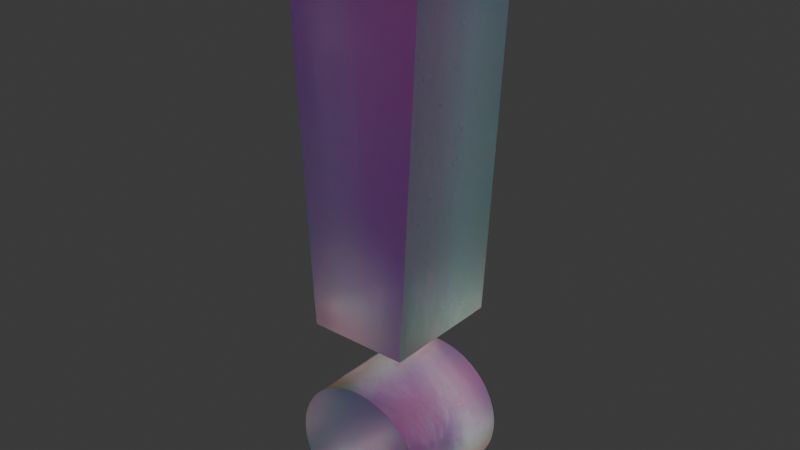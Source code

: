 # Source: signo.blend  (saved by Blender 5.0.119; exported with 4.5.12 LTS)
import bpy
from mathutils import Matrix  # noqa: F401  (used for matrix-valued properties, if any)

bpy.ops.wm.read_factory_settings(use_empty=True)
scene = bpy.context.scene
scene.name = 'Scene'

# ---- materials (node trees are filled in below, after node groups)
mat_holographic_scratches_frosted_glass = bpy.data.materials.new('Holographic Scratches Frosted Glass')
mat_holographic_scratches_frosted_glass.use_backface_culling_lightprobe_volume = False

# ---- material node trees
mat_holographic_scratches_frosted_glass.use_nodes = True; mat_holographic_scratches_frosted_glass.node_tree.nodes.clear()
_N = mat_holographic_scratches_frosted_glass.node_tree.nodes; _L = mat_holographic_scratches_frosted_glass.node_tree.links
n0 = _N.new('ShaderNodeOutputMaterial'); n0.name = 'Material Output'; n0.location = (669, 41)
n1 = _N.new('ShaderNodeBsdfGlass'); n1.name = 'Glass BSDF'; n1.location = (85, 55)
n1.inputs[1].default_value = 0.3
n1.inputs[2].default_value = 2.0
n2 = _N.new('ShaderNodeValToRGB'); n2.name = 'Color Ramp'; n2.location = (-548, 77)
while len(n2.color_ramp.elements) > 1: n2.color_ramp.elements.remove(n2.color_ramp.elements[-1])
n2.color_ramp.elements[0].position = 0.4045; n2.color_ramp.elements[0].color = (0.8184, 0.8184, 0.8184, 1.0)
_e = n2.color_ramp.elements.new(0.7636); _e.color = (0.7893, 0.4724, 0.4674, 1.0)
n3 = _N.new('ShaderNodeSeparateXYZ'); n3.name = 'Separate XYZ'; n3.location = (-712, 37)
n4 = _N.new('ShaderNodeMapping'); n4.name = 'Mapping'; n4.location = (-881, 70)
n5 = _N.new('ShaderNodeTexCoord'); n5.name = 'Texture Coordinate'; n5.location = (-1092, 98)
n6 = _N.new('ShaderNodeBump'); n6.name = 'Bump'; n6.location = (-204, -163)
n6.inputs[0].default_value = 0.04
n6.inputs[1].default_value = 1.0
n7 = _N.new('ShaderNodeBump'); n7.name = 'Bump.001'; n7.location = (-479, -152)
n7.inputs[0].default_value = 0.2
n7.inputs[1].default_value = 1.0
n8 = _N.new('ShaderNodeTexNoise'); n8.name = 'Noise Texture'; n8.location = (-481, -373)
n8.inputs[2].default_value = 1.0
n8.inputs[3].default_value = 4.0
n9 = _N.new('ShaderNodeTexCoord'); n9.name = 'Texture Coordinate.001'; n9.location = (-686, -408)
n10 = _N.new('ShaderNodeMix'); n10.name = 'Mix'; n10.location = (-915, -370)
n10.data_type = 'RGBA'
n10.blend_type = 'DARKEN'
n10.inputs[0].default_value = 0.05833
n11 = _N.new('ShaderNodeTexCoord'); n11.name = 'Texture Coordinate.002'; n11.location = (-2597, -277)
n12 = _N.new('ShaderNodeValToRGB'); n12.name = 'Color Ramp.003'; n12.location = (267, -279)
while len(n12.color_ramp.elements) > 1: n12.color_ramp.elements.remove(n12.color_ramp.elements[-1])
n12.color_ramp.elements[0].position = 0.3545; n12.color_ramp.elements[0].color = (0.0, 0.0, 0.0, 1.0)
_e = n12.color_ramp.elements.new(0.3955); _e.color = (1.0, 1.0, 1.0, 1.0)
n13 = _N.new('ShaderNodeTexVoronoi'); n13.name = 'Voronoi Texture.002'; n13.location = (30, -50)
n13.feature = 'DISTANCE_TO_EDGE'
n13.inputs[2].default_value = 2.0
n14 = _N.new('ShaderNodeTexVoronoi'); n14.name = 'Voronoi Texture.003'; n14.location = (32, -319)
n15 = _N.new('ShaderNodeTexNoise'); n15.name = 'Noise Texture.001'; n15.location = (232, -36)
n15.inputs[2].default_value = 4.0
n16 = _N.new('NodeFrame'); n16.name = 'Frame'; n16.location = (-2110, -146)
n16.label = '2'
n16.width = 537
n17 = _N.new('ShaderNodeMapping'); n17.name = 'Mapping.001'; n17.location = (30, -67)
n17.inputs[3].default_value = (1.0, 1.0, 30.0)
n18 = _N.new('ShaderNodeValToRGB'); n18.name = 'Color Ramp.004'; n18.location = (454, -61)
while len(n18.color_ramp.elements) > 1: n18.color_ramp.elements.remove(n18.color_ramp.elements[-1])
n18.color_ramp.elements[0].position = 0.6591; n18.color_ramp.elements[0].color = (1.0, 1.0, 1.0, 1.0)
_e = n18.color_ramp.elements.new(0.6818); _e.color = (0.0, 0.0, 0.0, 1.0)
n19 = _N.new('ShaderNodeMix'); n19.name = 'Mix.002'; n19.location = (-1142, -701)
n19.data_type = 'RGBA'
n19.blend_type = 'DARKEN'
n19.inputs[0].default_value = 1.0
n20 = _N.new('NodeFrame'); n20.name = 'Frame.002'; n20.location = (-2092, -877)
n20.label = '3'
n20.width = 724
n21 = _N.new('ShaderNodeTexNoise'); n21.name = 'Noise Texture.002'; n21.location = (232, -36)
n21.inputs[2].default_value = 3.0
n22 = _N.new('ShaderNodeMapping'); n22.name = 'Mapping.002'; n22.location = (30, -68)
n22.inputs[3].default_value = (30.0, 1.0, 1.0)
n23 = _N.new('ShaderNodeValToRGB'); n23.name = 'Color Ramp.005'; n23.location = (439, -56)
while len(n23.color_ramp.elements) > 1: n23.color_ramp.elements.remove(n23.color_ramp.elements[-1])
n23.color_ramp.elements[0].position = 0.6591; n23.color_ramp.elements[0].color = (1.0, 1.0, 1.0, 1.0)
_e = n23.color_ramp.elements.new(0.7273); _e.color = (0.0, 0.0, 0.0, 1.0)
n24 = _N.new('NodeFrame'); n24.name = 'Frame.003'; n24.location = (-2086, -1353)
n24.label = '4'
n24.width = 709
n25 = _N.new('ShaderNodeValToRGB'); n25.name = 'Color Ramp.006'; n25.location = (241, -36)
while len(n25.color_ramp.elements) > 1: n25.color_ramp.elements.remove(n25.color_ramp.elements[-1])
n25.color_ramp.elements[0].position = 0.0; n25.color_ramp.elements[0].color = (0.0, 0.0, 0.0, 1.0)
_e = n25.color_ramp.elements.new(0.7773); _e.color = (1.0, 1.0, 1.0, 1.0)
n26 = _N.new('ShaderNodeMath'); n26.name = 'Math.002'; n26.location = (285, -55)
n26.use_clamp = True
n27 = _N.new('ShaderNodeMath'); n27.name = 'Math.003'; n27.location = (30, -36)
n27.operation = 'GREATER_THAN'
n27.inputs[1].default_value = 0.01
n28 = _N.new('NodeFrame'); n28.name = 'Frame.001'; n28.location = (-1542, -162)
n28.label = '2'
n28.width = 455
n29 = _N.new('ShaderNodeBsdfGlass'); n29.name = 'Glass BSDF.001'; n29.location = (-860, 895)
n29.inputs[0].default_value = (1.0, 0.0, 0.001403, 1.0)
n30 = _N.new('ShaderNodeAddShader'); n30.name = 'Add Shader'; n30.location = (-447, 737)
n31 = _N.new('ShaderNodeAddShader'); n31.name = 'Add Shader.001'; n31.location = (-627, 617)
n32 = _N.new('ShaderNodeBsdfGlass'); n32.name = 'Glass BSDF.002'; n32.location = (-862, 721)
n32.inputs[0].default_value = (0.001975, 0.0, 1.0, 1.0)
n32.inputs[2].default_value = 1.45
n33 = _N.new('ShaderNodeBsdfGlass'); n33.name = 'Glass BSDF.003'; n33.location = (-860, 549)
n33.inputs[0].default_value = (0.0, 1.0, 0.0, 1.0)
n33.inputs[2].default_value = 1.4
n34 = _N.new('ShaderNodeValue'); n34.name = 'Value'; n34.location = (-1190, 639)
n34.outputs[0].default_value = 0.2
n35 = _N.new('ShaderNodeBsdfPrincipled'); n35.name = 'Principled BSDF'; n35.location = (-627, 503)
n35.inputs[1].default_value = 0.5864
n35.inputs[2].default_value = 0.45
n36 = _N.new('ShaderNodeLayerWeight'); n36.name = 'Layer Weight'; n36.location = (-1204, 388)
n37 = _N.new('ShaderNodeValToRGB'); n37.name = 'Color Ramp.001'; n37.location = (-979, 324)
n37.color_ramp.hue_interpolation = 'FAR'
n37.color_ramp.color_mode = 'HSL'
while len(n37.color_ramp.elements) > 1: n37.color_ramp.elements.remove(n37.color_ramp.elements[-1])
n37.color_ramp.elements[0].position = 0.0; n37.color_ramp.elements[0].color = (1.0, 0.0, 0.006648, 1.0)
_e = n37.color_ramp.elements.new(1.0); _e.color = (1.0, 0.0, 0.003341, 1.0)
n38 = _N.new('ShaderNodeAddShader'); n38.name = 'Add Shader.002'; n38.location = (-105, 296)
n39 = _N.new('ShaderNodeMixShader'); n39.name = 'Mix Shader'; n39.location = (367, 91)
n39.inputs[0].default_value = 0.225
n12.parent = n16
n13.parent = n16
n14.parent = n16
n15.parent = n20
n17.parent = n20
n18.parent = n20
n21.parent = n24
n22.parent = n24
n23.parent = n24
n25.parent = n16
n26.parent = n28
n27.parent = n28
_L.new(n2.outputs[0], n1.inputs[0])
_L.new(n3.outputs[2], n2.inputs[0])
_L.new(n4.outputs[0], n3.inputs[0])
_L.new(n5.outputs[0], n4.inputs[0])
_L.new(n7.outputs[0], n6.inputs[4])
_L.new(n8.outputs[0], n6.inputs[3])
_L.new(n9.outputs[3], n8.inputs[0])
_L.new(n14.outputs[0], n12.inputs[0])
_L.new(n11.outputs[3], n13.inputs[0])
_L.new(n11.outputs[3], n14.inputs[0])
_L.new(n17.outputs[0], n15.inputs[0])
_L.new(n11.outputs[3], n17.inputs[0])
_L.new(n15.outputs[0], n18.inputs[0])
_L.new(n18.outputs[0], n19.inputs[6])
_L.new(n22.outputs[0], n21.inputs[0])
_L.new(n11.outputs[3], n22.inputs[0])
_L.new(n21.outputs[0], n23.inputs[0])
_L.new(n23.outputs[0], n19.inputs[7])
_L.new(n13.outputs[0], n25.inputs[0])
_L.new(n27.outputs[0], n26.inputs[0])
_L.new(n25.outputs[0], n27.inputs[0])
_L.new(n12.outputs[0], n26.inputs[1])
_L.new(n26.outputs[0], n10.inputs[7])
_L.new(n19.outputs[2], n10.inputs[6])
_L.new(n10.outputs[2], n7.inputs[3])
_L.new(n6.outputs[0], n1.inputs[3])
_L.new(n33.outputs[0], n31.inputs[1])
_L.new(n32.outputs[0], n31.inputs[0])
_L.new(n29.outputs[0], n30.inputs[0])
_L.new(n31.outputs[0], n30.inputs[1])
_L.new(n34.outputs[0], n29.inputs[1])
_L.new(n34.outputs[0], n32.inputs[1])
_L.new(n34.outputs[0], n33.inputs[1])
_L.new(n37.outputs[0], n35.inputs[0])
_L.new(n35.outputs[0], n38.inputs[0])
_L.new(n30.outputs[0], n38.inputs[1])
_L.new(n36.outputs[1], n37.inputs[0])
_L.new(n1.outputs[0], n39.inputs[1])
_L.new(n39.outputs[0], n0.inputs[0])
_L.new(n38.outputs[0], n39.inputs[2])
n0.is_active_output = True

# ---- world
world_world = bpy.data.worlds.new('World'); scene.world = world_world
world_world.use_nodes = True; world_world.node_tree.nodes.clear()
_N = world_world.node_tree.nodes; _L = world_world.node_tree.links
n0 = _N.new('ShaderNodeOutputWorld'); n0.name = 'World Output'; n0.location = (200, 100)
n1 = _N.new('ShaderNodeBackground'); n1.name = 'Background'; n1.location = (-200, 100)
n1.inputs[0].default_value = (0.05088, 0.05088, 0.05088, 1.0)
_L.new(n1.outputs[0], n0.inputs[0])
n0.is_active_output = True
world_world.color = (0.05088, 0.05088, 0.05088)
world_world.sun_shadow_jitter_overblur = 0.0

# ---- meshes
me_cylinder = bpy.data.meshes.new('Cylinder')
me_cylinder.from_pydata([(-1.907e-06, 1.0, -1.0), (-1.907e-06, 1.0, 1.0), (0.03141, 0.9995, -1.0), (0.03141, 0.9995, 1.0), (0.06279, 0.998, -1.0), (0.06279, 0.998, 1.0), (0.09411, 0.9956, -1.0), (0.09411, 0.9956, 1.0), (0.1253, 0.9921, -1.0), (0.1253, 0.9921, 1.0), (0.1564, 0.9877, -1.0), (0.1564, 0.9877, 1.0), (0.1874, 0.9823, -1.0), (0.1874, 0.9823, 1.0), (0.2181, 0.9759, -1.0), (0.2181, 0.9759, 1.0), (0.2487, 0.9686, -1.0), (0.2487, 0.9686, 1.0), (0.279, 0.9603, -1.0), (0.279, 0.9603, 1.0), (0.309, 0.9511, -1.0), (0.309, 0.9511, 1.0), (0.3387, 0.9409, -1.0), (0.3387, 0.9409, 1.0), (0.3681, 0.9298, -1.0), (0.3681, 0.9298, 1.0), (0.3971, 0.9178, -1.0), (0.3971, 0.9178, 1.0), (0.4258, 0.9048, -1.0), (0.4258, 0.9048, 1.0), (0.454, 0.891, -1.0), (0.454, 0.891, 1.0), (0.4818, 0.8763, -1.0), (0.4818, 0.8763, 1.0), (0.509, 0.8607, -1.0), (0.509, 0.8607, 1.0), (0.5358, 0.8443, -1.0), (0.5358, 0.8443, 1.0), (0.5621, 0.8271, -1.0), (0.5621, 0.8271, 1.0), (0.5878, 0.809, -1.0), (0.5878, 0.809, 1.0), (0.6129, 0.7902, -1.0), (0.6129, 0.7902, 1.0), (0.6374, 0.7705, -1.0), (0.6374, 0.7705, 1.0), (0.6613, 0.7501, -1.0), (0.6613, 0.7501, 1.0), (0.6845, 0.729, -1.0), (0.6845, 0.729, 1.0), (0.7071, 0.7071, -1.0), (0.7071, 0.7071, 1.0), (0.729, 0.6845, -1.0), (0.729, 0.6845, 1.0), (0.7501, 0.6613, -1.0), (0.7501, 0.6613, 1.0), (0.7705, 0.6374, -1.0), (0.7705, 0.6374, 1.0), (0.7902, 0.6129, -1.0), (0.7902, 0.6129, 1.0), (0.809, 0.5878, -1.0), (0.809, 0.5878, 1.0), (0.8271, 0.5621, -1.0), (0.8271, 0.5621, 1.0), (0.8443, 0.5358, -1.0), (0.8443, 0.5358, 1.0), (0.8607, 0.509, -1.0), (0.8607, 0.509, 1.0), (0.8763, 0.4818, -1.0), (0.8763, 0.4818, 1.0), (0.891, 0.454, -1.0), (0.891, 0.454, 1.0), (0.9048, 0.4258, -1.0), (0.9048, 0.4258, 1.0), (0.9178, 0.3971, -1.0), (0.9178, 0.3971, 1.0), (0.9298, 0.3681, -1.0), (0.9298, 0.3681, 1.0), (0.9409, 0.3387, -1.0), (0.9409, 0.3387, 1.0), (0.9511, 0.309, -1.0), (0.9511, 0.309, 1.0), (0.9603, 0.279, -1.0), (0.9603, 0.279, 1.0), (0.9686, 0.2487, -1.0), (0.9686, 0.2487, 1.0), (0.9759, 0.2181, -1.0), (0.9759, 0.2181, 1.0), (0.9823, 0.1874, -1.0), (0.9823, 0.1874, 1.0), (0.9877, 0.1564, -1.0), (0.9877, 0.1564, 1.0), (0.9921, 0.1253, -1.0), (0.9921, 0.1253, 1.0), (0.9956, 0.09411, -1.0), (0.9956, 0.09411, 1.0), (0.998, 0.06279, -1.0), (0.998, 0.06279, 1.0), (0.9995, 0.03141, -1.0), (0.9995, 0.03141, 1.0), (1.0, 7.153e-07, -1.0), (1.0, 7.153e-07, 1.0), (0.9995, -0.03141, -1.0), (0.9995, -0.03141, 1.0), (0.998, -0.06279, -1.0), (0.998, -0.06279, 1.0), (0.9956, -0.09411, -1.0), (0.9956, -0.09411, 1.0), (0.9921, -0.1253, -1.0), (0.9921, -0.1253, 1.0), (0.9877, -0.1564, -1.0), (0.9877, -0.1564, 1.0), (0.9823, -0.1874, -1.0), (0.9823, -0.1874, 1.0), (0.9759, -0.2181, -1.0), (0.9759, -0.2181, 1.0), (0.9686, -0.2487, -1.0), (0.9686, -0.2487, 1.0), (0.9603, -0.279, -1.0), (0.9603, -0.279, 1.0), (0.9511, -0.309, -1.0), (0.9511, -0.309, 1.0), (0.9409, -0.3387, -1.0), (0.9409, -0.3387, 1.0), (0.9298, -0.3681, -1.0), (0.9298, -0.3681, 1.0), (0.9178, -0.3971, -1.0), (0.9178, -0.3971, 1.0), (0.9048, -0.4258, -1.0), (0.9048, -0.4258, 1.0), (0.891, -0.454, -1.0), (0.891, -0.454, 1.0), (0.8763, -0.4818, -1.0), (0.8763, -0.4818, 1.0), (0.8607, -0.509, -1.0), (0.8607, -0.509, 1.0), (0.8443, -0.5358, -1.0), (0.8443, -0.5358, 1.0), (0.8271, -0.5621, -1.0), (0.8271, -0.5621, 1.0), (0.809, -0.5878, -1.0), (0.809, -0.5878, 1.0), (0.7902, -0.6129, -1.0), (0.7902, -0.6129, 1.0), (0.7705, -0.6374, -1.0), (0.7705, -0.6374, 1.0), (0.7501, -0.6613, -1.0), (0.7501, -0.6613, 1.0), (0.729, -0.6845, -1.0), (0.729, -0.6845, 1.0), (0.7071, -0.7071, -1.0), (0.7071, -0.7071, 1.0), (0.6845, -0.729, -1.0), (0.6845, -0.729, 1.0), (0.6613, -0.7501, -1.0), (0.6613, -0.7501, 1.0), (0.6374, -0.7705, -1.0), (0.6374, -0.7705, 1.0), (0.6129, -0.7902, -1.0), (0.6129, -0.7902, 1.0), (0.5878, -0.809, -1.0), (0.5878, -0.809, 1.0), (0.5621, -0.8271, -1.0), (0.5621, -0.8271, 1.0), (0.5358, -0.8443, -1.0), (0.5358, -0.8443, 1.0), (0.509, -0.8607, -1.0), (0.509, -0.8607, 1.0), (0.4818, -0.8763, -1.0), (0.4818, -0.8763, 1.0), (0.454, -0.891, -1.0), (0.454, -0.891, 1.0), (0.4258, -0.9048, -1.0), (0.4258, -0.9048, 1.0), (0.3971, -0.9178, -1.0), (0.3971, -0.9178, 1.0), (0.3681, -0.9298, -1.0), (0.3681, -0.9298, 1.0), (0.3387, -0.9409, -1.0), (0.3387, -0.9409, 1.0), (0.309, -0.9511, -1.0), (0.309, -0.9511, 1.0), (0.279, -0.9603, -1.0), (0.279, -0.9603, 1.0), (0.2487, -0.9686, -1.0), (0.2487, -0.9686, 1.0), (0.2181, -0.9759, -1.0), (0.2181, -0.9759, 1.0), (0.1874, -0.9823, -1.0), (0.1874, -0.9823, 1.0), (0.1564, -0.9877, -1.0), (0.1564, -0.9877, 1.0), (0.1253, -0.9921, -1.0), (0.1253, -0.9921, 1.0), (0.09411, -0.9956, -1.0), (0.09411, -0.9956, 1.0), (0.06279, -0.998, -1.0), (0.06279, -0.998, 1.0), (0.03141, -0.9995, -1.0), (0.03141, -0.9995, 1.0), (-1.907e-06, -1.0, -1.0), (-1.907e-06, -1.0, 1.0), (-0.03141, -0.9995, -1.0), (-0.03141, -0.9995, 1.0), (-0.06279, -0.998, -1.0), (-0.06279, -0.998, 1.0), (-0.09411, -0.9956, -1.0), (-0.09411, -0.9956, 1.0), (-0.1253, -0.9921, -1.0), (-0.1253, -0.9921, 1.0), (-0.1564, -0.9877, -1.0), (-0.1564, -0.9877, 1.0), (-0.1874, -0.9823, -1.0), (-0.1874, -0.9823, 1.0), (-0.2181, -0.9759, -1.0), (-0.2181, -0.9759, 1.0), (-0.2487, -0.9686, -1.0), (-0.2487, -0.9686, 1.0), (-0.279, -0.9603, -1.0), (-0.279, -0.9603, 1.0), (-0.309, -0.9511, -1.0), (-0.309, -0.9511, 1.0), (-0.3387, -0.9409, -1.0), (-0.3387, -0.9409, 1.0), (-0.3681, -0.9298, -1.0), (-0.3681, -0.9298, 1.0), (-0.3971, -0.9178, -1.0), (-0.3971, -0.9178, 1.0), (-0.4258, -0.9048, -1.0), (-0.4258, -0.9048, 1.0), (-0.454, -0.891, -1.0), (-0.454, -0.891, 1.0), (-0.4818, -0.8763, -1.0), (-0.4818, -0.8763, 1.0), (-0.509, -0.8607, -1.0), (-0.509, -0.8607, 1.0), (-0.5358, -0.8443, -1.0), (-0.5358, -0.8443, 1.0), (-0.5621, -0.8271, -1.0), (-0.5621, -0.8271, 1.0), (-0.5878, -0.809, -1.0), (-0.5878, -0.809, 1.0), (-0.6129, -0.7902, -1.0), (-0.6129, -0.7902, 1.0), (-0.6374, -0.7705, -1.0), (-0.6374, -0.7705, 1.0), (-0.6613, -0.7501, -1.0), (-0.6613, -0.7501, 1.0), (-0.6845, -0.729, -1.0), (-0.6845, -0.729, 1.0), (-0.7071, -0.7071, -1.0), (-0.7071, -0.7071, 1.0), (-0.729, -0.6845, -1.0), (-0.729, -0.6845, 1.0), (-0.7501, -0.6613, -1.0), (-0.7501, -0.6613, 1.0), (-0.7705, -0.6374, -1.0), (-0.7705, -0.6374, 1.0), (-0.7902, -0.6129, -1.0), (-0.7902, -0.6129, 1.0), (-0.809, -0.5878, -1.0), (-0.809, -0.5878, 1.0), (-0.8271, -0.5621, -1.0), (-0.8271, -0.5621, 1.0), (-0.8443, -0.5358, -1.0), (-0.8443, -0.5358, 1.0), (-0.8607, -0.509, -1.0), (-0.8607, -0.509, 1.0), (-0.8763, -0.4818, -1.0), (-0.8763, -0.4818, 1.0), (-0.891, -0.454, -1.0), (-0.891, -0.454, 1.0), (-0.9048, -0.4258, -1.0), (-0.9048, -0.4258, 1.0), (-0.9178, -0.3971, -1.0), (-0.9178, -0.3971, 1.0), (-0.9298, -0.3681, -1.0), (-0.9298, -0.3681, 1.0), (-0.9409, -0.3387, -1.0), (-0.9409, -0.3387, 1.0), (-0.9511, -0.309, -1.0), (-0.9511, -0.309, 1.0), (-0.9603, -0.279, -1.0), (-0.9603, -0.279, 1.0), (-0.9686, -0.2487, -1.0), (-0.9686, -0.2487, 1.0), (-0.9759, -0.2181, -1.0), (-0.9759, -0.2181, 1.0), (-0.9823, -0.1874, -1.0), (-0.9823, -0.1874, 1.0), (-0.9877, -0.1564, -1.0), (-0.9877, -0.1564, 1.0), (-0.9921, -0.1253, -1.0), (-0.9921, -0.1253, 1.0), (-0.9956, -0.09411, -1.0), (-0.9956, -0.09411, 1.0), (-0.998, -0.06279, -1.0), (-0.998, -0.06279, 1.0), (-0.9995, -0.03141, -1.0), (-0.9995, -0.03141, 1.0), (-1.0, 7.153e-07, -1.0), (-1.0, 7.153e-07, 1.0), (-0.9995, 0.03141, -1.0), (-0.9995, 0.03141, 1.0), (-0.998, 0.06279, -1.0), (-0.998, 0.06279, 1.0), (-0.9956, 0.09411, -1.0), (-0.9956, 0.09411, 1.0), (-0.9921, 0.1253, -1.0), (-0.9921, 0.1253, 1.0), (-0.9877, 0.1564, -1.0), (-0.9877, 0.1564, 1.0), (-0.9823, 0.1874, -1.0), (-0.9823, 0.1874, 1.0), (-0.9759, 0.2181, -1.0), (-0.9759, 0.2181, 1.0), (-0.9686, 0.2487, -1.0), (-0.9686, 0.2487, 1.0), (-0.9603, 0.279, -1.0), (-0.9603, 0.279, 1.0), (-0.9511, 0.309, -1.0), (-0.9511, 0.309, 1.0), (-0.9409, 0.3387, -1.0), (-0.9409, 0.3387, 1.0), (-0.9298, 0.3681, -1.0), (-0.9298, 0.3681, 1.0), (-0.9178, 0.3971, -1.0), (-0.9178, 0.3971, 1.0), (-0.9048, 0.4258, -1.0), (-0.9048, 0.4258, 1.0), (-0.891, 0.454, -1.0), (-0.891, 0.454, 1.0), (-0.8763, 0.4818, -1.0), (-0.8763, 0.4818, 1.0), (-0.8607, 0.509, -1.0), (-0.8607, 0.509, 1.0), (-0.8443, 0.5358, -1.0), (-0.8443, 0.5358, 1.0), (-0.8271, 0.5621, -1.0), (-0.8271, 0.5621, 1.0), (-0.809, 0.5878, -1.0), (-0.809, 0.5878, 1.0), (-0.7902, 0.6129, -1.0), (-0.7902, 0.6129, 1.0), (-0.7705, 0.6374, -1.0), (-0.7705, 0.6374, 1.0), (-0.7501, 0.6613, -1.0), (-0.7501, 0.6613, 1.0), (-0.729, 0.6845, -1.0), (-0.729, 0.6845, 1.0), (-0.7071, 0.7071, -1.0), (-0.7071, 0.7071, 1.0), (-0.6845, 0.729, -1.0), (-0.6845, 0.729, 1.0), (-0.6613, 0.7501, -1.0), (-0.6613, 0.7501, 1.0), (-0.6374, 0.7705, -1.0), (-0.6374, 0.7705, 1.0), (-0.6129, 0.7902, -1.0), (-0.6129, 0.7902, 1.0), (-0.5878, 0.809, -1.0), (-0.5878, 0.809, 1.0), (-0.5621, 0.8271, -1.0), (-0.5621, 0.8271, 1.0), (-0.5358, 0.8443, -1.0), (-0.5358, 0.8443, 1.0), (-0.509, 0.8607, -1.0), (-0.509, 0.8607, 1.0), (-0.4818, 0.8763, -1.0), (-0.4818, 0.8763, 1.0), (-0.454, 0.891, -1.0), (-0.454, 0.891, 1.0), (-0.4258, 0.9048, -1.0), (-0.4258, 0.9048, 1.0), (-0.3971, 0.9178, -1.0), (-0.3971, 0.9178, 1.0), (-0.3681, 0.9298, -1.0), (-0.3681, 0.9298, 1.0), (-0.3387, 0.9409, -1.0), (-0.3387, 0.9409, 1.0), (-0.309, 0.9511, -1.0), (-0.309, 0.9511, 1.0), (-0.279, 0.9603, -1.0), (-0.279, 0.9603, 1.0), (-0.2487, 0.9686, -1.0), (-0.2487, 0.9686, 1.0), (-0.2181, 0.9759, -1.0), (-0.2181, 0.9759, 1.0), (-0.1874, 0.9823, -1.0), (-0.1874, 0.9823, 1.0), (-0.1564, 0.9877, -1.0), (-0.1564, 0.9877, 1.0), (-0.1253, 0.9921, -1.0), (-0.1253, 0.9921, 1.0), (-0.09411, 0.9956, -1.0), (-0.09411, 0.9956, 1.0), (-0.06279, 0.998, -1.0), (-0.06279, 0.998, 1.0), (-0.03141, 0.9995, -1.0), (-0.03141, 0.9995, 1.0), (-0.7079, 1.791, -1.0), (-0.9962, 7.275, -1.0), (-0.7079, 1.791, 1.0), (0.7079, 1.791, -1.0), (0.9962, 7.275, -1.0), (0.7079, 1.791, 1.0), (0.9962, 7.275, 1.0), (-0.9962, 7.275, 1.0)], [], [(0, 1, 3, 2), (2, 3, 5, 4), (4, 5, 7, 6), (6, 7, 9, 8), (8, 9, 11, 10), (10, 11, 13, 12), (12, 13, 15, 14), (14, 15, 17, 16), (16, 17, 19, 18), (18, 19, 21, 20), (20, 21, 23, 22), (22, 23, 25, 24), (24, 25, 27, 26), (26, 27, 29, 28), (28, 29, 31, 30), (30, 31, 33, 32), (32, 33, 35, 34), (34, 35, 37, 36), (36, 37, 39, 38), (38, 39, 41, 40), (40, 41, 43, 42), (42, 43, 45, 44), (44, 45, 47, 46), (46, 47, 49, 48), (48, 49, 51, 50), (50, 51, 53, 52), (52, 53, 55, 54), (54, 55, 57, 56), (56, 57, 59, 58), (58, 59, 61, 60), (60, 61, 63, 62), (62, 63, 65, 64), (64, 65, 67, 66), (66, 67, 69, 68), (68, 69, 71, 70), (70, 71, 73, 72), (72, 73, 75, 74), (74, 75, 77, 76), (76, 77, 79, 78), (78, 79, 81, 80), (80, 81, 83, 82), (82, 83, 85, 84), (84, 85, 87, 86), (86, 87, 89, 88), (88, 89, 91, 90), (90, 91, 93, 92), (92, 93, 95, 94), (94, 95, 97, 96), (96, 97, 99, 98), (98, 99, 101, 100), (100, 101, 103, 102), (102, 103, 105, 104), (104, 105, 107, 106), (106, 107, 109, 108), (108, 109, 111, 110), (110, 111, 113, 112), (112, 113, 115, 114), (114, 115, 117, 116), (116, 117, 119, 118), (118, 119, 121, 120), (120, 121, 123, 122), (122, 123, 125, 124), (124, 125, 127, 126), (126, 127, 129, 128), (128, 129, 131, 130), (130, 131, 133, 132), (132, 133, 135, 134), (134, 135, 137, 136), (136, 137, 139, 138), (138, 139, 141, 140), (140, 141, 143, 142), (142, 143, 145, 144), (144, 145, 147, 146), (146, 147, 149, 148), (148, 149, 151, 150), (150, 151, 153, 152), (152, 153, 155, 154), (154, 155, 157, 156), (156, 157, 159, 158), (158, 159, 161, 160), (160, 161, 163, 162), (162, 163, 165, 164), (164, 165, 167, 166), (166, 167, 169, 168), (168, 169, 171, 170), (170, 171, 173, 172), (172, 173, 175, 174), (174, 175, 177, 176), (176, 177, 179, 178), (178, 179, 181, 180), (180, 181, 183, 182), (182, 183, 185, 184), (184, 185, 187, 186), (186, 187, 189, 188), (188, 189, 191, 190), (190, 191, 193, 192), (192, 193, 195, 194), (194, 195, 197, 196), (196, 197, 199, 198), (198, 199, 201, 200), (200, 201, 203, 202), (202, 203, 205, 204), (204, 205, 207, 206), (206, 207, 209, 208), (208, 209, 211, 210), (210, 211, 213, 212), (212, 213, 215, 214), (214, 215, 217, 216), (216, 217, 219, 218), (218, 219, 221, 220), (220, 221, 223, 222), (222, 223, 225, 224), (224, 225, 227, 226), (226, 227, 229, 228), (228, 229, 231, 230), (230, 231, 233, 232), (232, 233, 235, 234), (234, 235, 237, 236), (236, 237, 239, 238), (238, 239, 241, 240), (240, 241, 243, 242), (242, 243, 245, 244), (244, 245, 247, 246), (246, 247, 249, 248), (248, 249, 251, 250), (250, 251, 253, 252), (252, 253, 255, 254), (254, 255, 257, 256), (256, 257, 259, 258), (258, 259, 261, 260), (260, 261, 263, 262), (262, 263, 265, 264), (264, 265, 267, 266), (266, 267, 269, 268), (268, 269, 271, 270), (270, 271, 273, 272), (272, 273, 275, 274), (274, 275, 277, 276), (276, 277, 279, 278), (278, 279, 281, 280), (280, 281, 283, 282), (282, 283, 285, 284), (284, 285, 287, 286), (286, 287, 289, 288), (288, 289, 291, 290), (290, 291, 293, 292), (292, 293, 295, 294), (294, 295, 297, 296), (296, 297, 299, 298), (298, 299, 301, 300), (300, 301, 303, 302), (302, 303, 305, 304), (304, 305, 307, 306), (306, 307, 309, 308), (308, 309, 311, 310), (310, 311, 313, 312), (312, 313, 315, 314), (314, 315, 317, 316), (316, 317, 319, 318), (318, 319, 321, 320), (320, 321, 323, 322), (322, 323, 325, 324), (324, 325, 327, 326), (326, 327, 329, 328), (328, 329, 331, 330), (330, 331, 333, 332), (332, 333, 335, 334), (334, 335, 337, 336), (336, 337, 339, 338), (338, 339, 341, 340), (340, 341, 343, 342), (342, 343, 345, 344), (344, 345, 347, 346), (346, 347, 349, 348), (348, 349, 351, 350), (350, 351, 353, 352), (352, 353, 355, 354), (354, 355, 357, 356), (356, 357, 359, 358), (358, 359, 361, 360), (360, 361, 363, 362), (362, 363, 365, 364), (364, 365, 367, 366), (366, 367, 369, 368), (368, 369, 371, 370), (370, 371, 373, 372), (372, 373, 375, 374), (374, 375, 377, 376), (376, 377, 379, 378), (378, 379, 381, 380), (380, 381, 383, 382), (382, 383, 385, 384), (384, 385, 387, 386), (386, 387, 389, 388), (388, 389, 391, 390), (390, 391, 393, 392), (392, 393, 395, 394), (394, 395, 397, 396), (3, 1, 399, 397, 395, 393, 391, 389, 387, 385, 383, 381, 379, 377, 375, 373, 371, 369, 367, 365, 363, 361, 359, 357, 355, 353, 351, 349, 347, 345, 343, 341, 339, 337, 335, 333, 331, 329, 327, 325, 323, 321, 319, 317, 315, 313, 311, 309, 307, 305, 303, 301, 299, 297, 295, 293, 291, 289, 287, 285, 283, 281, 279, 277, 275, 273, 271, 269, 267, 265, 263, 261, 259, 257, 255, 253, 251, 249, 247, 245, 243, 241, 239, 237, 235, 233, 231, 229, 227, 225, 223, 221, 219, 217, 215, 213, 211, 209, 207, 205, 203, 201, 199, 197, 195, 193, 191, 189, 187, 185, 183, 181, 179, 177, 175, 173, 171, 169, 167, 165, 163, 161, 159, 157, 155, 153, 151, 149, 147, 145, 143, 141, 139, 137, 135, 133, 131, 129, 127, 125, 123, 121, 119, 117, 115, 113, 111, 109, 107, 105, 103, 101, 99, 97, 95, 93, 91, 89, 87, 85, 83, 81, 79, 77, 75, 73, 71, 69, 67, 65, 63, 61, 59, 57, 55, 53, 51, 49, 47, 45, 43, 41, 39, 37, 35, 33, 31, 29, 27, 25, 23, 21, 19, 17, 15, 13, 11, 9, 7, 5), (396, 397, 399, 398), (398, 399, 1, 0), (0, 2, 4, 6, 8, 10, 12, 14, 16, 18, 20, 22, 24, 26, 28, 30, 32, 34, 36, 38, 40, 42, 44, 46, 48, 50, 52, 54, 56, 58, 60, 62, 64, 66, 68, 70, 72, 74, 76, 78, 80, 82, 84, 86, 88, 90, 92, 94, 96, 98, 100, 102, 104, 106, 108, 110, 112, 114, 116, 118, 120, 122, 124, 126, 128, 130, 132, 134, 136, 138, 140, 142, 144, 146, 148, 150, 152, 154, 156, 158, 160, 162, 164, 166, 168, 170, 172, 174, 176, 178, 180, 182, 184, 186, 188, 190, 192, 194, 196, 198, 200, 202, 204, 206, 208, 210, 212, 214, 216, 218, 220, 222, 224, 226, 228, 230, 232, 234, 236, 238, 240, 242, 244, 246, 248, 250, 252, 254, 256, 258, 260, 262, 264, 266, 268, 270, 272, 274, 276, 278, 280, 282, 284, 286, 288, 290, 292, 294, 296, 298, 300, 302, 304, 306, 308, 310, 312, 314, 316, 318, 320, 322, 324, 326, 328, 330, 332, 334, 336, 338, 340, 342, 344, 346, 348, 350, 352, 354, 356, 358, 360, 362, 364, 366, 368, 370, 372, 374, 376, 378, 380, 382, 384, 386, 388, 390, 392, 394, 396, 398), (401, 404, 403, 400), (400, 402, 407, 401), (403, 405, 402, 400), (404, 406, 405, 403), (406, 407, 402, 405), (401, 407, 406, 404)])
_uv = me_cylinder.uv_layers.new(name='UVMap')
_uv.uv.foreach_set('vector', [1.0, 0.5, 1.0, 1.0, 0.995, 1.0, 0.995, 0.5, 0.995, 0.5, 0.995, 1.0, 0.99, 1.0, 0.99, 0.5, 0.99, 0.5, 0.99, 1.0, 0.985, 1.0, 0.985, 0.5, 0.985, 0.5, 0.985, 1.0, 0.98, 1.0, 0.98, 0.5, 0.98, 0.5, 0.98, 1.0, 0.975, 1.0, 0.975, 0.5, 0.975, 0.5, 0.975, 1.0, 0.97, 1.0, 0.97, 0.5, 0.97, 0.5, 0.97, 1.0, 0.965, 1.0, 0.965, 0.5, 0.965, 0.5, 0.965, 1.0, 0.96, 1.0, 0.96, 0.5, 0.96, 0.5, 0.96, 1.0, 0.955, 1.0, 0.955, 0.5, 0.955, 0.5, 0.955, 1.0, 0.95, 1.0, 0.95, 0.5, 0.95, 0.5, 0.95, 1.0, 0.945, 1.0, 0.945, 0.5, 0.945, 0.5, 0.945, 1.0, 0.94, 1.0, 0.94, 0.5, 0.94, 0.5, 0.94, 1.0, 0.935, 1.0, 0.935, 0.5, 0.935, 0.5, 0.935, 1.0, 0.93, 1.0, 0.93, 0.5, 0.93, 0.5, 0.93, 1.0, 0.925, 1.0, 0.925, 0.5, 0.925, 0.5, 0.925, 1.0, 0.92, 1.0, 0.92, 0.5, 0.92, 0.5, 0.92, 1.0, 0.915, 1.0, 0.915, 0.5, 0.915, 0.5, 0.915, 1.0, 0.91, 1.0, 0.91, 0.5, 0.91, 0.5, 0.91, 1.0, 0.905, 1.0, 0.905, 0.5, 0.905, 0.5, 0.905, 1.0, 0.9, 1.0, 0.9, 0.5, 0.9, 0.5, 0.9, 1.0, 0.895, 1.0, 0.895, 0.5, 0.895, 0.5, 0.895, 1.0, 0.89, 1.0, 0.89, 0.5, 0.89, 0.5, 0.89, 1.0, 0.885, 1.0, 0.885, 0.5, 0.885, 0.5, 0.885, 1.0, 0.88, 1.0, 0.88, 0.5, 0.88, 0.5, 0.88, 1.0, 0.875, 1.0, 0.875, 0.5, 0.875, 0.5, 0.875, 1.0, 0.87, 1.0, 0.87, 0.5, 0.87, 0.5, 0.87, 1.0, 0.865, 1.0, 0.865, 0.5, 0.865, 0.5, 0.865, 1.0, 0.86, 1.0, 0.86, 0.5, 0.86, 0.5, 0.86, 1.0, 0.855, 1.0, 0.855, 0.5, 0.855, 0.5, 0.855, 1.0, 0.85, 1.0, 0.85, 0.5, 0.85, 0.5, 0.85, 1.0, 0.845, 1.0, 0.845, 0.5, 0.845, 0.5, 0.845, 1.0, 0.84, 1.0, 0.84, 0.5, 0.84, 0.5, 0.84, 1.0, 0.835, 1.0, 0.835, 0.5, 0.835, 0.5, 0.835, 1.0, 0.83, 1.0, 0.83, 0.5, 0.83, 0.5, 0.83, 1.0, 0.825, 1.0, 0.825, 0.5, 0.825, 0.5, 0.825, 1.0, 0.82, 1.0, 0.82, 0.5, 0.82, 0.5, 0.82, 1.0, 0.815, 1.0, 0.815, 0.5, 0.815, 0.5, 0.815, 1.0, 0.81, 1.0, 0.81, 0.5, 0.81, 0.5, 0.81, 1.0, 0.805, 1.0, 0.805, 0.5, 0.805, 0.5, 0.805, 1.0, 0.8, 1.0, 0.8, 0.5, 0.8, 0.5, 0.8, 1.0, 0.795, 1.0, 0.795, 0.5, 0.795, 0.5, 0.795, 1.0, 0.79, 1.0, 0.79, 0.5, 0.79, 0.5, 0.79, 1.0, 0.785, 1.0, 0.785, 0.5, 0.785, 0.5, 0.785, 1.0, 0.78, 1.0, 0.78, 0.5, 0.78, 0.5, 0.78, 1.0, 0.775, 1.0, 0.775, 0.5, 0.775, 0.5, 0.775, 1.0, 0.77, 1.0, 0.77, 0.5, 0.77, 0.5, 0.77, 1.0, 0.765, 1.0, 0.765, 0.5, 0.765, 0.5, 0.765, 1.0, 0.76, 1.0, 0.76, 0.5, 0.76, 0.5, 0.76, 1.0, 0.755, 1.0, 0.755, 0.5, 0.755, 0.5, 0.755, 1.0, 0.75, 1.0, 0.75, 0.5, 0.75, 0.5, 0.75, 1.0, 0.745, 1.0, 0.745, 0.5, 0.745, 0.5, 0.745, 1.0, 0.74, 1.0, 0.74, 0.5, 0.74, 0.5, 0.74, 1.0, 0.735, 1.0, 0.735, 0.5, 0.735, 0.5, 0.735, 1.0, 0.73, 1.0, 0.73, 0.5, 0.73, 0.5, 0.73, 1.0, 0.725, 1.0, 0.725, 0.5, 0.725, 0.5, 0.725, 1.0, 0.72, 1.0, 0.72, 0.5, 0.72, 0.5, 0.72, 1.0, 0.715, 1.0, 0.715, 0.5, 0.715, 0.5, 0.715, 1.0, 0.71, 1.0, 0.71, 0.5, 0.71, 0.5, 0.71, 1.0, 0.705, 1.0, 0.705, 0.5, 0.705, 0.5, 0.705, 1.0, 0.7, 1.0, 0.7, 0.5, 0.7, 0.5, 0.7, 1.0, 0.695, 1.0, 0.695, 0.5, 0.695, 0.5, 0.695, 1.0, 0.69, 1.0, 0.69, 0.5, 0.69, 0.5, 0.69, 1.0, 0.685, 1.0, 0.685, 0.5, 0.685, 0.5, 0.685, 1.0, 0.68, 1.0, 0.68, 0.5, 0.68, 0.5, 0.68, 1.0, 0.675, 1.0, 0.675, 0.5, 0.675, 0.5, 0.675, 1.0, 0.67, 1.0, 0.67, 0.5, 0.67, 0.5, 0.67, 1.0, 0.665, 1.0, 0.665, 0.5, 0.665, 0.5, 0.665, 1.0, 0.66, 1.0, 0.66, 0.5, 0.66, 0.5, 0.66, 1.0, 0.655, 1.0, 0.655, 0.5, 0.655, 0.5, 0.655, 1.0, 0.65, 1.0, 0.65, 0.5, 0.65, 0.5, 0.65, 1.0, 0.645, 1.0, 0.645, 0.5, 0.645, 0.5, 0.645, 1.0, 0.64, 1.0, 0.64, 0.5, 0.64, 0.5, 0.64, 1.0, 0.635, 1.0, 0.635, 0.5, 0.635, 0.5, 0.635, 1.0, 0.63, 1.0, 0.63, 0.5, 0.63, 0.5, 0.63, 1.0, 0.625, 1.0, 0.625, 0.5, 0.625, 0.5, 0.625, 1.0, 0.62, 1.0, 0.62, 0.5, 0.62, 0.5, 0.62, 1.0, 0.615, 1.0, 0.615, 0.5, 0.615, 0.5, 0.615, 1.0, 0.61, 1.0, 0.61, 0.5, 0.61, 0.5, 0.61, 1.0, 0.605, 1.0, 0.605, 0.5, 0.605, 0.5, 0.605, 1.0, 0.6, 1.0, 0.6, 0.5, 0.6, 0.5, 0.6, 1.0, 0.595, 1.0, 0.595, 0.5, 0.595, 0.5, 0.595, 1.0, 0.59, 1.0, 0.59, 0.5, 0.59, 0.5, 0.59, 1.0, 0.585, 1.0, 0.585, 0.5, 0.585, 0.5, 0.585, 1.0, 0.58, 1.0, 0.58, 0.5, 0.58, 0.5, 0.58, 1.0, 0.575, 1.0, 0.575, 0.5, 0.575, 0.5, 0.575, 1.0, 0.57, 1.0, 0.57, 0.5, 0.57, 0.5, 0.57, 1.0, 0.565, 1.0, 0.565, 0.5, 0.565, 0.5, 0.565, 1.0, 0.56, 1.0, 0.56, 0.5, 0.56, 0.5, 0.56, 1.0, 0.555, 1.0, 0.555, 0.5, 0.555, 0.5, 0.555, 1.0, 0.55, 1.0, 0.55, 0.5, 0.55, 0.5, 0.55, 1.0, 0.545, 1.0, 0.545, 0.5, 0.545, 0.5, 0.545, 1.0, 0.54, 1.0, 0.54, 0.5, 0.54, 0.5, 0.54, 1.0, 0.535, 1.0, 0.535, 0.5, 0.535, 0.5, 0.535, 1.0, 0.53, 1.0, 0.53, 0.5, 0.53, 0.5, 0.53, 1.0, 0.525, 1.0, 0.525, 0.5, 0.525, 0.5, 0.525, 1.0, 0.52, 1.0, 0.52, 0.5, 0.52, 0.5, 0.52, 1.0, 0.515, 1.0, 0.515, 0.5, 0.515, 0.5, 0.515, 1.0, 0.51, 1.0, 0.51, 0.5, 0.51, 0.5, 0.51, 1.0, 0.505, 1.0, 0.505, 0.5, 0.505, 0.5, 0.505, 1.0, 0.5, 1.0, 0.5, 0.5, 0.5, 0.5, 0.5, 1.0, 0.495, 1.0, 0.495, 0.5, 0.495, 0.5, 0.495, 1.0, 0.49, 1.0, 0.49, 0.5, 0.49, 0.5, 0.49, 1.0, 0.485, 1.0, 0.485, 0.5, 0.485, 0.5, 0.485, 1.0, 0.48, 1.0, 0.48, 0.5, 0.48, 0.5, 0.48, 1.0, 0.475, 1.0, 0.475, 0.5, 0.475, 0.5, 0.475, 1.0, 0.47, 1.0, 0.47, 0.5, 0.47, 0.5, 0.47, 1.0, 0.465, 1.0, 0.465, 0.5, 0.465, 0.5, 0.465, 1.0, 0.46, 1.0, 0.46, 0.5, 0.46, 0.5, 0.46, 1.0, 0.455, 1.0, 0.455, 0.5, 0.455, 0.5, 0.455, 1.0, 0.45, 1.0, 0.45, 0.5, 0.45, 0.5, 0.45, 1.0, 0.445, 1.0, 0.445, 0.5, 0.445, 0.5, 0.445, 1.0, 0.44, 1.0, 0.44, 0.5, 0.44, 0.5, 0.44, 1.0, 0.435, 1.0, 0.435, 0.5, 0.435, 0.5, 0.435, 1.0, 0.43, 1.0, 0.43, 0.5, 0.43, 0.5, 0.43, 1.0, 0.425, 1.0, 0.425, 0.5, 0.425, 0.5, 0.425, 1.0, 0.42, 1.0, 0.42, 0.5, 0.42, 0.5, 0.42, 1.0, 0.415, 1.0, 0.415, 0.5, 0.415, 0.5, 0.415, 1.0, 0.41, 1.0, 0.41, 0.5, 0.41, 0.5, 0.41, 1.0, 0.405, 1.0, 0.405, 0.5, 0.405, 0.5, 0.405, 1.0, 0.4, 1.0, 0.4, 0.5, 0.4, 0.5, 0.4, 1.0, 0.395, 1.0, 0.395, 0.5, 0.395, 0.5, 0.395, 1.0, 0.39, 1.0, 0.39, 0.5, 0.39, 0.5, 0.39, 1.0, 0.385, 1.0, 0.385, 0.5, 0.385, 0.5, 0.385, 1.0, 0.38, 1.0, 0.38, 0.5, 0.38, 0.5, 0.38, 1.0, 0.375, 1.0, 0.375, 0.5, 0.375, 0.5, 0.375, 1.0, 0.37, 1.0, 0.37, 0.5, 0.37, 0.5, 0.37, 1.0, 0.365, 1.0, 0.365, 0.5, 0.365, 0.5, 0.365, 1.0, 0.36, 1.0, 0.36, 0.5, 0.36, 0.5, 0.36, 1.0, 0.355, 1.0, 0.355, 0.5, 0.355, 0.5, 0.355, 1.0, 0.35, 1.0, 0.35, 0.5, 0.35, 0.5, 0.35, 1.0, 0.345, 1.0, 0.345, 0.5, 0.345, 0.5, 0.345, 1.0, 0.34, 1.0, 0.34, 0.5, 0.34, 0.5, 0.34, 1.0, 0.335, 1.0, 0.335, 0.5, 0.335, 0.5, 0.335, 1.0, 0.33, 1.0, 0.33, 0.5, 0.33, 0.5, 0.33, 1.0, 0.325, 1.0, 0.325, 0.5, 0.325, 0.5, 0.325, 1.0, 0.32, 1.0, 0.32, 0.5, 0.32, 0.5, 0.32, 1.0, 0.315, 1.0, 0.315, 0.5, 0.315, 0.5, 0.315, 1.0, 0.31, 1.0, 0.31, 0.5, 0.31, 0.5, 0.31, 1.0, 0.305, 1.0, 0.305, 0.5, 0.305, 0.5, 0.305, 1.0, 0.3, 1.0, 0.3, 0.5, 0.3, 0.5, 0.3, 1.0, 0.295, 1.0, 0.295, 0.5, 0.295, 0.5, 0.295, 1.0, 0.29, 1.0, 0.29, 0.5, 0.29, 0.5, 0.29, 1.0, 0.285, 1.0, 0.285, 0.5, 0.285, 0.5, 0.285, 1.0, 0.28, 1.0, 0.28, 0.5, 0.28, 0.5, 0.28, 1.0, 0.275, 1.0, 0.275, 0.5, 0.275, 0.5, 0.275, 1.0, 0.27, 1.0, 0.27, 0.5, 0.27, 0.5, 0.27, 1.0, 0.265, 1.0, 0.265, 0.5, 0.265, 0.5, 0.265, 1.0, 0.26, 1.0, 0.26, 0.5, 0.26, 0.5, 0.26, 1.0, 0.255, 1.0, 0.255, 0.5, 0.255, 0.5, 0.255, 1.0, 0.25, 1.0, 0.25, 0.5, 0.25, 0.5, 0.25, 1.0, 0.245, 1.0, 0.245, 0.5, 0.245, 0.5, 0.245, 1.0, 0.24, 1.0, 0.24, 0.5, 0.24, 0.5, 0.24, 1.0, 0.235, 1.0, 0.235, 0.5, 0.235, 0.5, 0.235, 1.0, 0.23, 1.0, 0.23, 0.5, 0.23, 0.5, 0.23, 1.0, 0.225, 1.0, 0.225, 0.5, 0.225, 0.5, 0.225, 1.0, 0.22, 1.0, 0.22, 0.5, 0.22, 0.5, 0.22, 1.0, 0.215, 1.0, 0.215, 0.5, 0.215, 0.5, 0.215, 1.0, 0.21, 1.0, 0.21, 0.5, 0.21, 0.5, 0.21, 1.0, 0.205, 1.0, 0.205, 0.5, 0.205, 0.5, 0.205, 1.0, 0.2, 1.0, 0.2, 0.5, 0.2, 0.5, 0.2, 1.0, 0.195, 1.0, 0.195, 0.5, 0.195, 0.5, 0.195, 1.0, 0.19, 1.0, 0.19, 0.5, 0.19, 0.5, 0.19, 1.0, 0.185, 1.0, 0.185, 0.5, 0.185, 0.5, 0.185, 1.0, 0.18, 1.0, 0.18, 0.5, 0.18, 0.5, 0.18, 1.0, 0.175, 1.0, 0.175, 0.5, 0.175, 0.5, 0.175, 1.0, 0.17, 1.0, 0.17, 0.5, 0.17, 0.5, 0.17, 1.0, 0.165, 1.0, 0.165, 0.5, 0.165, 0.5, 0.165, 1.0, 0.16, 1.0, 0.16, 0.5, 0.16, 0.5, 0.16, 1.0, 0.155, 1.0, 0.155, 0.5, 0.155, 0.5, 0.155, 1.0, 0.15, 1.0, 0.15, 0.5, 0.15, 0.5, 0.15, 1.0, 0.145, 1.0, 0.145, 0.5, 0.145, 0.5, 0.145, 1.0, 0.14, 1.0, 0.14, 0.5, 0.14, 0.5, 0.14, 1.0, 0.135, 1.0, 0.135, 0.5, 0.135, 0.5, 0.135, 1.0, 0.13, 1.0, 0.13, 0.5, 0.13, 0.5, 0.13, 1.0, 0.125, 1.0, 0.125, 0.5, 0.125, 0.5, 0.125, 1.0, 0.12, 1.0, 0.12, 0.5, 0.12, 0.5, 0.12, 1.0, 0.115, 1.0, 0.115, 0.5, 0.115, 0.5, 0.115, 1.0, 0.11, 1.0, 0.11, 0.5, 0.11, 0.5, 0.11, 1.0, 0.105, 1.0, 0.105, 0.5, 0.105, 0.5, 0.105, 1.0, 0.1, 1.0, 0.1, 0.5, 0.1, 0.5, 0.1, 1.0, 0.095, 1.0, 0.095, 0.5, 0.095, 0.5, 0.095, 1.0, 0.09, 1.0, 0.09, 0.5, 0.09, 0.5, 0.09, 1.0, 0.085, 1.0, 0.085, 0.5, 0.085, 0.5, 0.085, 1.0, 0.08, 1.0, 0.08, 0.5, 0.08, 0.5, 0.08, 1.0, 0.075, 1.0, 0.075, 0.5, 0.075, 0.5, 0.075, 1.0, 0.07, 1.0, 0.07, 0.5, 0.07, 0.5, 0.07, 1.0, 0.065, 1.0, 0.065, 0.5, 0.065, 0.5, 0.065, 1.0, 0.06, 1.0, 0.06, 0.5, 0.06, 0.5, 0.06, 1.0, 0.055, 1.0, 0.055, 0.5, 0.055, 0.5, 0.055, 1.0, 0.05, 1.0, 0.05, 0.5, 0.05, 0.5, 0.05, 1.0, 0.045, 1.0, 0.045, 0.5, 0.045, 0.5, 0.045, 1.0, 0.04, 1.0, 0.04, 0.5, 0.04, 0.5, 0.04, 1.0, 0.035, 1.0, 0.035, 0.5, 0.035, 0.5, 0.035, 1.0, 0.03, 1.0, 0.03, 0.5, 0.03, 0.5, 0.03, 1.0, 0.025, 1.0, 0.025, 0.5, 0.025, 0.5, 0.025, 1.0, 0.02, 1.0, 0.02, 0.5, 0.02, 0.5, 0.02, 1.0, 0.015, 1.0, 0.015, 0.5, 0.015, 0.5, 0.015, 1.0, 0.01, 1.0, 0.01, 0.5, 0.2575, 0.4899, 0.25, 0.49, 0.2425, 0.4899, 0.2349, 0.4895, 0.2274, 0.4889, 0.2199, 0.4881, 0.2125, 0.487, 0.205, 0.4857, 0.1976, 0.4842, 0.1903, 0.4825, 0.183, 0.4805, 0.1758, 0.4783, 0.1687, 0.4758, 0.1617, 0.4731, 0.1547, 0.4703, 0.1478, 0.4672, 0.141, 0.4638, 0.1344, 0.4603, 0.1278, 0.4566, 0.1214, 0.4526, 0.1151, 0.4485, 0.1089, 0.4442, 0.1029, 0.4396, 0.09702, 0.4349, 0.09129, 0.43, 0.08571, 0.425, 0.08029, 0.4197, 0.07505, 0.4143, 0.06997, 0.4087, 0.06508, 0.403, 0.06036, 0.3971, 0.05584, 0.3911, 0.0515, 0.3849, 0.04736, 0.3786, 0.04342, 0.3722, 0.03969, 0.3656, 0.03616, 0.359, 0.03284, 0.3522, 0.02974, 0.3453, 0.02685, 0.3383, 0.02419, 0.3313, 0.02175, 0.3242, 0.01953, 0.317, 0.01754, 0.3097, 0.01578, 0.3024, 0.01425, 0.295, 0.01295, 0.2875, 0.01189, 0.2801, 0.01107, 0.2726, 0.01047, 0.2651, 0.01012, 0.2575, 0.01, 0.25, 0.01012, 0.2425, 0.01047, 0.2349, 0.01107, 0.2274, 0.01189, 0.2199, 0.01295, 0.2125, 0.01425, 0.205, 0.01578, 0.1976, 0.01754, 0.1903, 0.01953, 0.183, 0.02175, 0.1758, 0.02419, 0.1687, 0.02685, 0.1617, 0.02974, 0.1547, 0.03284, 0.1478, 0.03616, 0.141, 0.03969, 0.1344, 0.04342, 0.1278, 0.04736, 0.1214, 0.0515, 0.1151, 0.05584, 0.1089, 0.06036, 0.1029, 0.06508, 0.09702, 0.06997, 0.09129, 0.07505, 0.08571, 0.08029, 0.08029, 0.08571, 0.07505, 0.09129, 0.06997, 0.09702, 0.06508, 0.1029, 0.06036, 0.1089, 0.05584, 0.1151, 0.0515, 0.1214, 0.04736, 0.1278, 0.04342, 0.1344, 0.03969, 0.141, 0.03616, 0.1478, 0.03284, 0.1547, 0.02974, 0.1617, 0.02685, 0.1687, 0.02419, 0.1758, 0.02175, 0.183, 0.01953, 0.1903, 0.01754, 0.1976, 0.01578, 0.205, 0.01425, 0.2125, 0.01295, 0.2199, 0.01189, 0.2274, 0.01107, 0.2349, 0.01047, 0.2425, 0.01012, 0.25, 0.01, 0.2575, 0.01012, 0.2651, 0.01047, 0.2726, 0.01107, 0.2801, 0.01189, 0.2875, 0.01295, 0.295, 0.01425, 0.3024, 0.01578, 0.3097, 0.01754, 0.317, 0.01953, 0.3242, 0.02175, 0.3313, 0.02419, 0.3383, 0.02685, 0.3453, 0.02974, 0.3522, 0.03284, 0.359, 0.03616, 0.3656, 0.03969, 0.3722, 0.04342, 0.3786, 0.04736, 0.3849, 0.0515, 0.3911, 0.05584, 0.3971, 0.06036, 0.403, 0.06508, 0.4087, 0.06997, 0.4143, 0.07505, 0.4197, 0.08029, 0.425, 0.08571, 0.43, 0.09129, 0.4349, 0.09702, 0.4396, 0.1029, 0.4442, 0.1089, 0.4485, 0.1151, 0.4526, 0.1214, 0.4566, 0.1278, 0.4603, 0.1344, 0.4638, 0.141, 0.4672, 0.1478, 0.4703, 0.1547, 0.4731, 0.1617, 0.4758, 0.1687, 0.4783, 0.1758, 0.4805, 0.183, 0.4825, 0.1903, 0.4842, 0.1976, 0.4857, 0.205, 0.487, 0.2125, 0.4881, 0.2199, 0.4889, 0.2274, 0.4895, 0.2349, 0.4899, 0.2425, 0.49, 0.25, 0.4899, 0.2575, 0.4895, 0.2651, 0.4889, 0.2726, 0.4881, 0.2801, 0.487, 0.2875, 0.4857, 0.295, 0.4842, 0.3024, 0.4825, 0.3097, 0.4805, 0.317, 0.4783, 0.3242, 0.4758, 0.3313, 0.4731, 0.3383, 0.4703, 0.3453, 0.4672, 0.3522, 0.4638, 0.359, 0.4603, 0.3656, 0.4566, 0.3722, 0.4526, 0.3786, 0.4485, 0.3849, 0.4442, 0.3911, 0.4396, 0.3971, 0.4349, 0.403, 0.43, 0.4087, 0.425, 0.4143, 0.4197, 0.4197, 0.4143, 0.425, 0.4087, 0.43, 0.403, 0.4349, 0.3971, 0.4396, 0.3911, 0.4442, 0.3849, 0.4485, 0.3786, 0.4526, 0.3722, 0.4566, 0.3656, 0.4603, 0.359, 0.4638, 0.3522, 0.4672, 0.3453, 0.4703, 0.3383, 0.4731, 0.3313, 0.4758, 0.3242, 0.4783, 0.317, 0.4805, 0.3097, 0.4825, 0.3024, 0.4842, 0.295, 0.4857, 0.2875, 0.487, 0.2801, 0.4881, 0.2726, 0.4889, 0.2651, 0.4895, 0.01, 0.5, 0.01, 1.0, 0.005001, 1.0, 0.005001, 0.5, 0.005001, 0.5, 0.005001, 1.0, 8.121e-07, 1.0, 8.121e-07, 0.5, 0.75, 0.49, 0.7575, 0.4899, 0.7651, 0.4895, 0.7726, 0.4889, 0.7801, 0.4881, 0.7875, 0.487, 0.795, 0.4857, 0.8024, 0.4842, 0.8097, 0.4825, 0.817, 0.4805, 0.8242, 0.4783, 0.8313, 0.4758, 0.8383, 0.4731, 0.8453, 0.4703, 0.8522, 0.4672, 0.859, 0.4638, 0.8656, 0.4603, 0.8722, 0.4566, 0.8786, 0.4526, 0.8849, 0.4485, 0.8911, 0.4442, 0.8971, 0.4396, 0.903, 0.4349, 0.9087, 0.43, 0.9143, 0.425, 0.9197, 0.4197, 0.925, 0.4143, 0.93, 0.4087, 0.9349, 0.403, 0.9396, 0.3971, 0.9442, 0.3911, 0.9485, 0.3849, 0.9526, 0.3786, 0.9566, 0.3722, 0.9603, 0.3656, 0.9638, 0.359, 0.9672, 0.3522, 0.9703, 0.3453, 0.9731, 0.3383, 0.9758, 0.3313, 0.9783, 0.3242, 0.9805, 0.317, 0.9825, 0.3097, 0.9842, 0.3024, 0.9857, 0.295, 0.987, 0.2875, 0.9881, 0.2801, 0.9889, 0.2726, 0.9895, 0.2651, 0.9899, 0.2575, 0.99, 0.25, 0.9899, 0.2425, 0.9895, 0.2349, 0.9889, 0.2274, 0.9881, 0.2199, 0.987, 0.2125, 0.9857, 0.205, 0.9842, 0.1976, 0.9825, 0.1903, 0.9805, 0.183, 0.9783, 0.1758, 0.9758, 0.1687, 0.9731, 0.1617, 0.9703, 0.1547, 0.9672, 0.1478, 0.9638, 0.141, 0.9603, 0.1344, 0.9566, 0.1278, 0.9526, 0.1214, 0.9485, 0.1151, 0.9442, 0.1089, 0.9396, 0.1029, 0.9349, 0.09702, 0.93, 0.09129, 0.925, 0.08571, 0.9197, 0.08029, 0.9143, 0.07505, 0.9087, 0.06997, 0.903, 0.06508, 0.8971, 0.06036, 0.8911, 0.05584, 0.8849, 0.0515, 0.8786, 0.04736, 0.8722, 0.04342, 0.8656, 0.03969, 0.859, 0.03616, 0.8522, 0.03284, 0.8453, 0.02974, 0.8383, 0.02685, 0.8313, 0.02419, 0.8242, 0.02175, 0.817, 0.01953, 0.8097, 0.01754, 0.8024, 0.01578, 0.795, 0.01425, 0.7875, 0.01295, 0.7801, 0.01189, 0.7726, 0.01107, 0.7651, 0.01047, 0.7575, 0.01012, 0.75, 0.01, 0.7425, 0.01012, 0.7349, 0.01047, 0.7274, 0.01107, 0.7199, 0.01189, 0.7125, 0.01295, 0.705, 0.01425, 0.6976, 0.01578, 0.6903, 0.01754, 0.683, 0.01953, 0.6758, 0.02175, 0.6687, 0.02419, 0.6617, 0.02685, 0.6547, 0.02974, 0.6478, 0.03284, 0.641, 0.03616, 0.6344, 0.03969, 0.6278, 0.04342, 0.6214, 0.04736, 0.6151, 0.0515, 0.6089, 0.05584, 0.6029, 0.06036, 0.597, 0.06508, 0.5913, 0.06997, 0.5857, 0.07505, 0.5803, 0.08029, 0.575, 0.08571, 0.57, 0.09129, 0.5651, 0.09702, 0.5604, 0.1029, 0.5558, 0.1089, 0.5515, 0.1151, 0.5474, 0.1214, 0.5434, 0.1278, 0.5397, 0.1344, 0.5362, 0.141, 0.5328, 0.1478, 0.5297, 0.1547, 0.5269, 0.1617, 0.5242, 0.1687, 0.5217, 0.1758, 0.5195, 0.183, 0.5175, 0.1903, 0.5158, 0.1976, 0.5143, 0.205, 0.513, 0.2125, 0.5119, 0.2199, 0.5111, 0.2274, 0.5105, 0.2349, 0.5101, 0.2425, 0.51, 0.25, 0.5101, 0.2575, 0.5105, 0.2651, 0.5111, 0.2726, 0.5119, 0.2801, 0.513, 0.2875, 0.5143, 0.295, 0.5158, 0.3024, 0.5175, 0.3097, 0.5195, 0.317, 0.5217, 0.3242, 0.5242, 0.3313, 0.5269, 0.3383, 0.5297, 0.3453, 0.5328, 0.3522, 0.5362, 0.359, 0.5397, 0.3656, 0.5434, 0.3722, 0.5474, 0.3786, 0.5515, 0.3849, 0.5558, 0.3911, 0.5604, 0.3971, 0.5651, 0.403, 0.57, 0.4087, 0.575, 0.4143, 0.5803, 0.4197, 0.5857, 0.425, 0.5913, 0.43, 0.597, 0.4349, 0.6029, 0.4396, 0.6089, 0.4442, 0.6151, 0.4485, 0.6214, 0.4526, 0.6278, 0.4566, 0.6344, 0.4603, 0.641, 0.4638, 0.6478, 0.4672, 0.6547, 0.4703, 0.6617, 0.4731, 0.6687, 0.4758, 0.6758, 0.4783, 0.683, 0.4805, 0.6903, 0.4825, 0.6976, 0.4842, 0.705, 0.4857, 0.7125, 0.487, 0.7199, 0.4881, 0.7274, 0.4889, 0.7349, 0.4895, 0.7425, 0.4899, 0.125, 0.5, 0.375, 0.5, 0.375, 0.75, 0.125, 0.75, 0.375, 0.0, 0.625, 0.0, 0.625, 0.25, 0.375, 0.25, 0.375, 0.75, 0.625, 0.75, 0.625, 1.0, 0.375, 1.0, 0.375, 0.5, 0.625, 0.5, 0.625, 0.75, 0.375, 0.75, 0.625, 0.5, 0.875, 0.5, 0.875, 0.75, 0.625, 0.75, 0.375, 0.25, 0.625, 0.25, 0.625, 0.5, 0.375, 0.5])
_uv.active_render = True
_uv = me_cylinder.uv_layers.new(name='automap')
_uv.uv.foreach_set('vector', [0.7857, 0.2937, 0.7857, 0.7063, 0.7922, 0.7063, 0.7922, 0.2937, 0.7922, 0.2937, 0.7922, 0.7063, 0.7986, 0.7063, 0.7986, 0.2937, 0.7986, 0.2937, 0.7986, 0.7063, 0.8051, 0.7063, 0.8051, 0.2937, 0.8051, 0.2937, 0.8051, 0.7063, 0.8115, 0.7063, 0.8115, 0.2937, 0.8115, 0.2937, 0.8115, 0.7063, 0.8179, 0.7063, 0.8179, 0.2937, 0.8179, 0.2937, 0.8179, 0.7063, 0.8243, 0.7063, 0.8243, 0.2937, 0.8243, 0.2937, 0.8243, 0.7063, 0.8307, 0.7063, 0.8307, 0.2937, 0.8307, 0.2937, 0.8307, 0.7063, 0.837, 0.7063, 0.837, 0.2937, 0.837, 0.2937, 0.837, 0.7063, 0.8432, 0.7063, 0.8432, 0.2937, 0.8432, 0.2937, 0.8432, 0.7063, 0.8494, 0.7063, 0.8494, 0.2937, 0.8494, 0.2937, 0.8494, 0.7063, 0.8556, 0.7063, 0.8556, 0.2937, 0.8556, 0.2937, 0.8556, 0.7063, 0.8616, 0.7063, 0.8616, 0.2937, 0.8616, 0.2937, 0.8616, 0.7063, 0.8676, 0.7063, 0.8676, 0.2937, 0.8676, 0.2937, 0.8676, 0.7063, 0.8735, 0.7063, 0.8735, 0.2937, 0.8735, 0.2937, 0.8735, 0.7063, 0.8793, 0.7063, 0.8793, 0.2937, 0.8793, 0.2937, 0.8793, 0.7063, 0.8851, 0.7063, 0.8851, 0.2937, 0.8851, 0.2937, 0.8851, 0.7063, 0.8907, 0.7063, 0.8907, 0.2937, 0.8907, 0.2937, 0.8907, 0.7063, 0.8962, 0.7063, 0.8962, 0.2937, 0.8962, 0.2937, 0.8962, 0.7063, 0.9016, 0.7063, 0.9016, 0.2937, 0.9016, 0.2937, 0.9016, 0.7063, 0.9069, 0.7063, 0.9069, 0.2937, 0.9069, 0.2937, 0.9069, 0.7063, 0.9121, 0.7063, 0.9121, 0.2937, 0.9121, 0.2937, 0.9121, 0.7063, 0.9172, 0.7063, 0.9172, 0.2937, 0.9172, 0.2937, 0.9172, 0.7063, 0.9221, 0.7063, 0.9221, 0.2937, 0.9221, 0.2937, 0.9221, 0.7063, 0.9269, 0.7063, 0.9269, 0.2937, 0.9269, 0.2937, 0.9269, 0.7063, 0.9315, 0.7063, 0.9315, 0.2937, 0.5533, 0.2937, 0.5533, 0.7063, 0.5487, 0.7063, 0.5487, 0.2937, 0.5487, 0.2937, 0.5487, 0.7063, 0.5439, 0.7063, 0.5439, 0.2937, 0.5439, 0.2937, 0.5439, 0.7063, 0.539, 0.7063, 0.539, 0.2937, 0.539, 0.2937, 0.539, 0.7063, 0.5339, 0.7063, 0.5339, 0.2937, 0.5339, 0.2937, 0.5339, 0.7063, 0.5287, 0.7063, 0.5287, 0.2937, 0.5287, 0.2937, 0.5287, 0.7063, 0.5234, 0.7063, 0.5234, 0.2937, 0.5234, 0.2937, 0.5234, 0.7063, 0.518, 0.7063, 0.518, 0.2937, 0.518, 0.2937, 0.518, 0.7063, 0.5125, 0.7063, 0.5125, 0.2937, 0.5125, 0.2937, 0.5125, 0.7063, 0.5068, 0.7063, 0.5068, 0.2937, 0.5068, 0.2937, 0.5068, 0.7063, 0.5011, 0.7063, 0.5011, 0.2937, 0.5011, 0.2937, 0.5011, 0.7063, 0.4953, 0.7063, 0.4953, 0.2937, 0.4953, 0.2937, 0.4953, 0.7063, 0.4894, 0.7063, 0.4894, 0.2937, 0.4894, 0.2937, 0.4894, 0.7063, 0.4834, 0.7063, 0.4834, 0.2937, 0.4834, 0.2937, 0.4834, 0.7063, 0.4773, 0.7063, 0.4773, 0.2937, 0.4773, 0.2937, 0.4773, 0.7063, 0.4712, 0.7063, 0.4712, 0.2937, 0.4712, 0.2937, 0.4712, 0.7063, 0.465, 0.7063, 0.465, 0.2937, 0.465, 0.2937, 0.465, 0.7063, 0.4588, 0.7063, 0.4588, 0.2937, 0.4588, 0.2937, 0.4588, 0.7063, 0.4525, 0.7063, 0.4525, 0.2937, 0.4525, 0.2937, 0.4525, 0.7063, 0.4461, 0.7063, 0.4461, 0.2937, 0.4461, 0.2937, 0.4461, 0.7063, 0.4397, 0.7063, 0.4397, 0.2937, 0.4397, 0.2937, 0.4397, 0.7063, 0.4333, 0.7063, 0.4333, 0.2937, 0.4333, 0.2937, 0.4333, 0.7063, 0.4269, 0.7063, 0.4269, 0.2937, 0.4269, 0.2937, 0.4269, 0.7063, 0.4204, 0.7063, 0.4204, 0.2937, 0.4204, 0.2937, 0.4204, 0.7063, 0.4139, 0.7063, 0.4139, 0.2937, 0.4139, 0.2937, 0.4139, 0.7063, 0.4075, 0.7063, 0.4075, 0.2937, 0.4075, 0.2937, 0.4075, 0.7063, 0.401, 0.7063, 0.401, 0.2937, 0.401, 0.2937, 0.401, 0.7063, 0.3945, 0.7063, 0.3945, 0.2937, 0.3945, 0.2937, 0.3945, 0.7063, 0.3881, 0.7063, 0.3881, 0.2937, 0.3881, 0.2937, 0.3881, 0.7063, 0.3816, 0.7063, 0.3816, 0.2937, 0.3816, 0.2937, 0.3816, 0.7063, 0.3752, 0.7063, 0.3752, 0.2937, 0.3752, 0.2937, 0.3752, 0.7063, 0.3688, 0.7063, 0.3688, 0.2937, 0.3688, 0.2937, 0.3688, 0.7063, 0.3625, 0.7063, 0.3625, 0.2937, 0.3625, 0.2937, 0.3625, 0.7063, 0.3562, 0.7063, 0.3562, 0.2937, 0.3562, 0.2937, 0.3562, 0.7063, 0.3499, 0.7063, 0.3499, 0.2937, 0.3499, 0.2937, 0.3499, 0.7063, 0.3437, 0.7063, 0.3437, 0.2937, 0.3437, 0.2937, 0.3437, 0.7063, 0.3376, 0.7063, 0.3376, 0.2937, 0.3376, 0.2937, 0.3376, 0.7063, 0.3315, 0.7063, 0.3315, 0.2937, 0.3315, 0.2937, 0.3315, 0.7063, 0.3255, 0.7063, 0.3255, 0.2937, 0.3255, 0.2937, 0.3255, 0.7063, 0.3196, 0.7063, 0.3196, 0.2937, 0.3196, 0.2937, 0.3196, 0.7063, 0.3138, 0.7063, 0.3138, 0.2937, 0.3138, 0.2937, 0.3138, 0.7063, 0.3081, 0.7063, 0.3081, 0.2937, 0.3081, 0.2937, 0.3081, 0.7063, 0.3025, 0.7063, 0.3025, 0.2937, 0.3025, 0.2937, 0.3025, 0.7063, 0.2969, 0.7063, 0.2969, 0.2937, 0.2969, 0.2937, 0.2969, 0.7063, 0.2915, 0.7063, 0.2915, 0.2937, 0.2915, 0.2937, 0.2915, 0.7063, 0.2862, 0.7063, 0.2862, 0.2937, 0.2862, 0.2937, 0.2862, 0.7063, 0.281, 0.7063, 0.281, 0.2937, 0.281, 0.2937, 0.281, 0.7063, 0.276, 0.7063, 0.276, 0.2937, 0.276, 0.2937, 0.276, 0.7063, 0.271, 0.7063, 0.271, 0.2937, 0.271, 0.2937, 0.271, 0.7063, 0.2663, 0.7063, 0.2663, 0.2937, 0.2663, 0.2937, 0.2663, 0.7063, 0.2616, 0.7063, 0.2616, 0.2937, 0.9315, 0.2937, 0.9315, 0.7063, 0.9269, 0.7063, 0.9269, 0.2937, 0.9269, 0.2937, 0.9269, 0.7063, 0.9221, 0.7063, 0.9221, 0.2937, 0.9221, 0.2937, 0.9221, 0.7063, 0.9172, 0.7063, 0.9172, 0.2937, 0.9172, 0.2937, 0.9172, 0.7063, 0.9121, 0.7063, 0.9121, 0.2937, 0.9121, 0.2937, 0.9121, 0.7063, 0.9069, 0.7063, 0.9069, 0.2937, 0.9069, 0.2937, 0.9069, 0.7063, 0.9016, 0.7063, 0.9016, 0.2937, 0.9016, 0.2937, 0.9016, 0.7063, 0.8962, 0.7063, 0.8962, 0.2937, 0.8962, 0.2937, 0.8962, 0.7063, 0.8907, 0.7063, 0.8907, 0.2937, 0.8907, 0.2937, 0.8907, 0.7063, 0.8851, 0.7063, 0.8851, 0.2937, 0.8851, 0.2937, 0.8851, 0.7063, 0.8793, 0.7063, 0.8793, 0.2937, 0.8793, 0.2937, 0.8793, 0.7063, 0.8735, 0.7063, 0.8735, 0.2937, 0.8735, 0.2937, 0.8735, 0.7063, 0.8676, 0.7063, 0.8676, 0.2937, 0.8676, 0.2937, 0.8676, 0.7063, 0.8616, 0.7063, 0.8616, 0.2937, 0.8616, 0.2937, 0.8616, 0.7063, 0.8556, 0.7063, 0.8556, 0.2937, 0.8556, 0.2937, 0.8556, 0.7063, 0.8494, 0.7063, 0.8494, 0.2937, 0.8494, 0.2937, 0.8494, 0.7063, 0.8432, 0.7063, 0.8432, 0.2937, 0.8432, 0.2937, 0.8432, 0.7063, 0.837, 0.7063, 0.837, 0.2937, 0.837, 0.2937, 0.837, 0.7063, 0.8307, 0.7063, 0.8307, 0.2937, 0.8307, 0.2937, 0.8307, 0.7063, 0.8243, 0.7063, 0.8243, 0.2937, 0.8243, 0.2937, 0.8243, 0.7063, 0.8179, 0.7063, 0.8179, 0.2937, 0.8179, 0.2937, 0.8179, 0.7063, 0.8115, 0.7063, 0.8115, 0.2937, 0.8115, 0.2937, 0.8115, 0.7063, 0.8051, 0.7063, 0.8051, 0.2937, 0.8051, 0.2937, 0.8051, 0.7063, 0.7986, 0.7063, 0.7986, 0.2937, 0.7986, 0.2937, 0.7986, 0.7063, 0.7922, 0.7063, 0.7922, 0.2937, 0.7922, 0.2937, 0.7922, 0.7063, 0.7857, 0.7063, 0.7857, 0.2937, 0.7857, 0.2937, 0.7857, 0.7063, 0.7792, 0.7063, 0.7792, 0.2937, 0.7792, 0.2937, 0.7792, 0.7063, 0.7727, 0.7063, 0.7727, 0.2937, 0.7727, 0.2937, 0.7727, 0.7063, 0.7663, 0.7063, 0.7663, 0.2937, 0.7663, 0.2937, 0.7663, 0.7063, 0.7598, 0.7063, 0.7598, 0.2937, 0.7598, 0.2937, 0.7598, 0.7063, 0.7534, 0.7063, 0.7534, 0.2937, 0.7534, 0.2937, 0.7534, 0.7063, 0.747, 0.7063, 0.747, 0.2937, 0.747, 0.2937, 0.747, 0.7063, 0.7407, 0.7063, 0.7407, 0.2937, 0.7407, 0.2937, 0.7407, 0.7063, 0.7344, 0.7063, 0.7344, 0.2937, 0.7344, 0.2937, 0.7344, 0.7063, 0.7281, 0.7063, 0.7281, 0.2937, 0.7281, 0.2937, 0.7281, 0.7063, 0.7219, 0.7063, 0.7219, 0.2937, 0.7219, 0.2937, 0.7219, 0.7063, 0.7158, 0.7063, 0.7158, 0.2937, 0.7158, 0.2937, 0.7158, 0.7063, 0.7097, 0.7063, 0.7097, 0.2937, 0.7097, 0.2937, 0.7097, 0.7063, 0.7037, 0.7063, 0.7037, 0.2937, 0.7037, 0.2937, 0.7037, 0.7063, 0.6978, 0.7063, 0.6978, 0.2937, 0.6978, 0.2937, 0.6978, 0.7063, 0.692, 0.7063, 0.692, 0.2937, 0.692, 0.2937, 0.692, 0.7063, 0.6863, 0.7063, 0.6863, 0.2937, 0.6863, 0.2937, 0.6863, 0.7063, 0.6807, 0.7063, 0.6807, 0.2937, 0.6807, 0.2937, 0.6807, 0.7063, 0.6751, 0.7063, 0.6751, 0.2937, 0.6751, 0.2937, 0.6751, 0.7063, 0.6697, 0.7063, 0.6697, 0.2937, 0.6697, 0.2937, 0.6697, 0.7063, 0.6644, 0.7063, 0.6644, 0.2937, 0.6644, 0.2937, 0.6644, 0.7063, 0.6592, 0.7063, 0.6592, 0.2937, 0.6592, 0.2937, 0.6592, 0.7063, 0.6542, 0.7063, 0.6542, 0.2937, 0.6542, 0.2937, 0.6542, 0.7063, 0.6493, 0.7063, 0.6493, 0.2937, 0.6493, 0.2937, 0.6493, 0.7063, 0.6445, 0.7063, 0.6445, 0.2937, 0.6445, 0.2937, 0.6445, 0.7063, 0.6398, 0.7063, 0.6398, 0.2937, 0.2616, 0.2937, 0.2616, 0.7063, 0.2663, 0.7063, 0.2663, 0.2937, 0.2663, 0.2937, 0.2663, 0.7063, 0.271, 0.7063, 0.271, 0.2937, 0.271, 0.2937, 0.271, 0.7063, 0.276, 0.7063, 0.276, 0.2937, 0.276, 0.2937, 0.276, 0.7063, 0.281, 0.7063, 0.281, 0.2937, 0.281, 0.2937, 0.281, 0.7063, 0.2862, 0.7063, 0.2862, 0.2937, 0.2862, 0.2937, 0.2862, 0.7063, 0.2915, 0.7063, 0.2915, 0.2937, 0.2915, 0.2937, 0.2915, 0.7063, 0.2969, 0.7063, 0.2969, 0.2937, 0.2969, 0.2937, 0.2969, 0.7063, 0.3025, 0.7063, 0.3025, 0.2937, 0.3025, 0.2937, 0.3025, 0.7063, 0.3081, 0.7063, 0.3081, 0.2937, 0.3081, 0.2937, 0.3081, 0.7063, 0.3138, 0.7063, 0.3138, 0.2937, 0.3138, 0.2937, 0.3138, 0.7063, 0.3196, 0.7063, 0.3196, 0.2937, 0.3196, 0.2937, 0.3196, 0.7063, 0.3255, 0.7063, 0.3255, 0.2937, 0.3255, 0.2937, 0.3255, 0.7063, 0.3315, 0.7063, 0.3315, 0.2937, 0.3315, 0.2937, 0.3315, 0.7063, 0.3376, 0.7063, 0.3376, 0.2937, 0.3376, 0.2937, 0.3376, 0.7063, 0.3437, 0.7063, 0.3437, 0.2937, 0.3437, 0.2937, 0.3437, 0.7063, 0.3499, 0.7063, 0.3499, 0.2937, 0.3499, 0.2937, 0.3499, 0.7063, 0.3562, 0.7063, 0.3562, 0.2937, 0.3562, 0.2937, 0.3562, 0.7063, 0.3625, 0.7063, 0.3625, 0.2937, 0.3625, 0.2937, 0.3625, 0.7063, 0.3688, 0.7063, 0.3688, 0.2937, 0.3688, 0.2937, 0.3688, 0.7063, 0.3752, 0.7063, 0.3752, 0.2937, 0.3752, 0.2937, 0.3752, 0.7063, 0.3816, 0.7063, 0.3816, 0.2937, 0.3816, 0.2937, 0.3816, 0.7063, 0.3881, 0.7063, 0.3881, 0.2937, 0.3881, 0.2937, 0.3881, 0.7063, 0.3945, 0.7063, 0.3945, 0.2937, 0.3945, 0.2937, 0.3945, 0.7063, 0.401, 0.7063, 0.401, 0.2937, 0.401, 0.2937, 0.401, 0.7063, 0.4075, 0.7063, 0.4075, 0.2937, 0.4075, 0.2937, 0.4075, 0.7063, 0.4139, 0.7063, 0.4139, 0.2937, 0.4139, 0.2937, 0.4139, 0.7063, 0.4204, 0.7063, 0.4204, 0.2937, 0.4204, 0.2937, 0.4204, 0.7063, 0.4269, 0.7063, 0.4269, 0.2937, 0.4269, 0.2937, 0.4269, 0.7063, 0.4333, 0.7063, 0.4333, 0.2937, 0.4333, 0.2937, 0.4333, 0.7063, 0.4397, 0.7063, 0.4397, 0.2937, 0.4397, 0.2937, 0.4397, 0.7063, 0.4461, 0.7063, 0.4461, 0.2937, 0.4461, 0.2937, 0.4461, 0.7063, 0.4525, 0.7063, 0.4525, 0.2937, 0.4525, 0.2937, 0.4525, 0.7063, 0.4588, 0.7063, 0.4588, 0.2937, 0.4588, 0.2937, 0.4588, 0.7063, 0.465, 0.7063, 0.465, 0.2937, 0.465, 0.2937, 0.465, 0.7063, 0.4712, 0.7063, 0.4712, 0.2937, 0.4712, 0.2937, 0.4712, 0.7063, 0.4773, 0.7063, 0.4773, 0.2937, 0.4773, 0.2937, 0.4773, 0.7063, 0.4834, 0.7063, 0.4834, 0.2937, 0.4834, 0.2937, 0.4834, 0.7063, 0.4894, 0.7063, 0.4894, 0.2937, 0.4894, 0.2937, 0.4894, 0.7063, 0.4953, 0.7063, 0.4953, 0.2937, 0.4953, 0.2937, 0.4953, 0.7063, 0.5011, 0.7063, 0.5011, 0.2937, 0.5011, 0.2937, 0.5011, 0.7063, 0.5068, 0.7063, 0.5068, 0.2937, 0.5068, 0.2937, 0.5068, 0.7063, 0.5125, 0.7063, 0.5125, 0.2937, 0.5125, 0.2937, 0.5125, 0.7063, 0.518, 0.7063, 0.518, 0.2937, 0.518, 0.2937, 0.518, 0.7063, 0.5234, 0.7063, 0.5234, 0.2937, 0.5234, 0.2937, 0.5234, 0.7063, 0.5287, 0.7063, 0.5287, 0.2937, 0.5287, 0.2937, 0.5287, 0.7063, 0.5339, 0.7063, 0.5339, 0.2937, 0.5339, 0.2937, 0.5339, 0.7063, 0.539, 0.7063, 0.539, 0.2937, 0.539, 0.2937, 0.539, 0.7063, 0.5439, 0.7063, 0.5439, 0.2937, 0.5439, 0.2937, 0.5439, 0.7063, 0.5487, 0.7063, 0.5487, 0.2937, 0.5487, 0.2937, 0.5487, 0.7063, 0.5533, 0.7063, 0.5533, 0.2937, 0.6398, 0.2937, 0.6398, 0.7063, 0.6445, 0.7063, 0.6445, 0.2937, 0.6445, 0.2937, 0.6445, 0.7063, 0.6493, 0.7063, 0.6493, 0.2937, 0.6493, 0.2937, 0.6493, 0.7063, 0.6542, 0.7063, 0.6542, 0.2937, 0.6542, 0.2937, 0.6542, 0.7063, 0.6592, 0.7063, 0.6592, 0.2937, 0.6592, 0.2937, 0.6592, 0.7063, 0.6644, 0.7063, 0.6644, 0.2937, 0.6644, 0.2937, 0.6644, 0.7063, 0.6697, 0.7063, 0.6697, 0.2937, 0.6697, 0.2937, 0.6697, 0.7063, 0.6751, 0.7063, 0.6751, 0.2937, 0.6751, 0.2937, 0.6751, 0.7063, 0.6807, 0.7063, 0.6807, 0.2937, 0.6807, 0.2937, 0.6807, 0.7063, 0.6863, 0.7063, 0.6863, 0.2937, 0.6863, 0.2937, 0.6863, 0.7063, 0.692, 0.7063, 0.692, 0.2937, 0.692, 0.2937, 0.692, 0.7063, 0.6978, 0.7063, 0.6978, 0.2937, 0.6978, 0.2937, 0.6978, 0.7063, 0.7037, 0.7063, 0.7037, 0.2937, 0.7037, 0.2937, 0.7037, 0.7063, 0.7097, 0.7063, 0.7097, 0.2937, 0.7097, 0.2937, 0.7097, 0.7063, 0.7158, 0.7063, 0.7158, 0.2937, 0.7158, 0.2937, 0.7158, 0.7063, 0.7219, 0.7063, 0.7219, 0.2937, 0.7219, 0.2937, 0.7219, 0.7063, 0.7281, 0.7063, 0.7281, 0.2937, 0.7281, 0.2937, 0.7281, 0.7063, 0.7344, 0.7063, 0.7344, 0.2937, 0.7344, 0.2937, 0.7344, 0.7063, 0.7407, 0.7063, 0.7407, 0.2937, 0.7407, 0.2937, 0.7407, 0.7063, 0.747, 0.7063, 0.747, 0.2937, 0.747, 0.2937, 0.747, 0.7063, 0.7534, 0.7063, 0.7534, 0.2937, 0.7534, 0.2937, 0.7534, 0.7063, 0.7598, 0.7063, 0.7598, 0.2937, 0.7598, 0.2937, 0.7598, 0.7063, 0.7663, 0.7063, 0.7663, 0.2937, 0.7663, 0.2937, 0.7663, 0.7063, 0.7727, 0.7063, 0.7727, 0.2937, 0.7922, 0.6137, 0.7857, 0.6138, 0.7792, 0.6137, 0.7727, 0.6133, 0.7663, 0.6128, 0.7598, 0.6121, 0.7534, 0.6112, 0.747, 0.6101, 0.7407, 0.6088, 0.7344, 0.6073, 0.7281, 0.6056, 0.7219, 0.6037, 0.7158, 0.6016, 0.7097, 0.5993, 0.7037, 0.5968, 0.6978, 0.5941, 0.692, 0.5913, 0.6863, 0.5882, 0.6807, 0.585, 0.6751, 0.5816, 0.6697, 0.5781, 0.6644, 0.5744, 0.6592, 0.5705, 0.6542, 0.5664, 0.6493, 0.5622, 0.6445, 0.5578, 0.6398, 0.5533, 0.6353, 0.5487, 0.6309, 0.5439, 0.6267, 0.539, 0.6227, 0.5339, 0.6188, 0.5287, 0.6151, 0.5234, 0.6115, 0.518, 0.6081, 0.5125, 0.6049, 0.5068, 0.6019, 0.5011, 0.599, 0.4953, 0.5963, 0.4894, 0.5939, 0.4834, 0.5916, 0.4773, 0.5895, 0.4712, 0.5876, 0.465, 0.5859, 0.4588, 0.5844, 0.4525, 0.583, 0.4461, 0.5819, 0.4397, 0.581, 0.4333, 0.5803, 0.4269, 0.5798, 0.4204, 0.5795, 0.4139, 0.5794, 0.4075, 0.5795, 0.401, 0.5798, 0.3945, 0.5803, 0.3881, 0.581, 0.3816, 0.5819, 0.3752, 0.583, 0.3688, 0.5844, 0.3625, 0.5859, 0.3562, 0.5876, 0.3499, 0.5895, 0.3437, 0.5916, 0.3376, 0.5939, 0.3315, 0.5963, 0.3255, 0.599, 0.3196, 0.6019, 0.3138, 0.6049, 0.3081, 0.6081, 0.3025, 0.6115, 0.2969, 0.6151, 0.2915, 0.6188, 0.2862, 0.6227, 0.281, 0.6267, 0.276, 0.6309, 0.271, 0.6353, 0.2663, 0.6398, 0.2616, 0.6445, 0.2571, 0.6493, 0.2527, 0.6542, 0.2485, 0.6592, 0.2445, 0.6644, 0.2406, 0.6697, 0.2368, 0.6751, 0.2333, 0.6807, 0.2299, 0.6863, 0.2267, 0.692, 0.2237, 0.6978, 0.2208, 0.7037, 0.2181, 0.7097, 0.2157, 0.7158, 0.2134, 0.7219, 0.2113, 0.7281, 0.2094, 0.7344, 0.2077, 0.7407, 0.2061, 0.747, 0.2048, 0.7534, 0.2037, 0.7598, 0.2028, 0.7663, 0.2021, 0.7727, 0.2016, 0.7792, 0.2013, 0.7857, 0.2012, 0.7922, 0.2013, 0.7986, 0.2016, 0.8051, 0.2021, 0.8115, 0.2028, 0.8179, 0.2037, 0.8243, 0.2048, 0.8307, 0.2061, 0.837, 0.2077, 0.8432, 0.2094, 0.8494, 0.2113, 0.8556, 0.2134, 0.8616, 0.2157, 0.8676, 0.2181, 0.8735, 0.2208, 0.8793, 0.2237, 0.8851, 0.2267, 0.8907, 0.2299, 0.8962, 0.2333, 0.9016, 0.2368, 0.9069, 0.2406, 0.9121, 0.2445, 0.9172, 0.2485, 0.9221, 0.2527, 0.9269, 0.2571, 0.9315, 0.2616, 0.9361, 0.2663, 0.9404, 0.271, 0.9446, 0.276, 0.9487, 0.281, 0.9526, 0.2862, 0.9563, 0.2915, 0.9598, 0.2969, 0.9632, 0.3025, 0.9664, 0.3081, 0.9695, 0.3138, 0.9723, 0.3196, 0.975, 0.3255, 0.9775, 0.3315, 0.9798, 0.3376, 0.9819, 0.3437, 0.9838, 0.3499, 0.9855, 0.3562, 0.987, 0.3625, 0.9883, 0.3688, 0.9894, 0.3752, 0.9903, 0.3816, 0.991, 0.3881, 0.9916, 0.3945, 0.9919, 0.401, 0.992, 0.4075, 0.9919, 0.4139, 0.9916, 0.4204, 0.991, 0.4269, 0.9903, 0.4333, 0.9894, 0.4397, 0.9883, 0.4461, 0.987, 0.4525, 0.9855, 0.4588, 0.9838, 0.465, 0.9819, 0.4712, 0.9798, 0.4773, 0.9775, 0.4834, 0.975, 0.4894, 0.9723, 0.4953, 0.9695, 0.5011, 0.9664, 0.5068, 0.9632, 0.5125, 0.9598, 0.518, 0.9563, 0.5234, 0.9526, 0.5287, 0.9487, 0.5339, 0.9446, 0.539, 0.9404, 0.5439, 0.9361, 0.5487, 0.9315, 0.5533, 0.9269, 0.5578, 0.9221, 0.5622, 0.9172, 0.5664, 0.9121, 0.5705, 0.9069, 0.5744, 0.9016, 0.5781, 0.8962, 0.5816, 0.8907, 0.585, 0.8851, 0.5882, 0.8793, 0.5913, 0.8735, 0.5941, 0.8676, 0.5968, 0.8616, 0.5993, 0.8556, 0.6016, 0.8494, 0.6037, 0.8432, 0.6056, 0.837, 0.6073, 0.8307, 0.6088, 0.8243, 0.6101, 0.8179, 0.6112, 0.8115, 0.6121, 0.8051, 0.6128, 0.7986, 0.6133, 0.7727, 0.2937, 0.7727, 0.7063, 0.7792, 0.7063, 0.7792, 0.2937, 0.7792, 0.2937, 0.7792, 0.7063, 0.7857, 0.7063, 0.7857, 0.2937, 0.7857, 0.6138, 0.7922, 0.6137, 0.7986, 0.6133, 0.8051, 0.6128, 0.8115, 0.6121, 0.8179, 0.6112, 0.8243, 0.6101, 0.8307, 0.6088, 0.837, 0.6073, 0.8432, 0.6056, 0.8494, 0.6037, 0.8556, 0.6016, 0.8616, 0.5993, 0.8676, 0.5968, 0.8735, 0.5941, 0.8793, 0.5913, 0.8851, 0.5882, 0.8907, 0.585, 0.8962, 0.5816, 0.9016, 0.5781, 0.9069, 0.5744, 0.9121, 0.5705, 0.9172, 0.5664, 0.9221, 0.5622, 0.9269, 0.5578, 0.9315, 0.5533, 0.9361, 0.5487, 0.9404, 0.5439, 0.9446, 0.539, 0.9487, 0.5339, 0.9526, 0.5287, 0.9563, 0.5234, 0.9598, 0.518, 0.9632, 0.5125, 0.9664, 0.5068, 0.9695, 0.5011, 0.9723, 0.4953, 0.975, 0.4894, 0.9775, 0.4834, 0.9798, 0.4773, 0.9819, 0.4712, 0.9838, 0.465, 0.9855, 0.4588, 0.987, 0.4525, 0.9883, 0.4461, 0.9894, 0.4397, 0.9903, 0.4333, 0.991, 0.4269, 0.9916, 0.4204, 0.9919, 0.4139, 0.992, 0.4075, 0.9919, 0.401, 0.9916, 0.3945, 0.991, 0.3881, 0.9903, 0.3816, 0.9894, 0.3752, 0.9883, 0.3688, 0.987, 0.3625, 0.9855, 0.3562, 0.9838, 0.3499, 0.9819, 0.3437, 0.9798, 0.3376, 0.9775, 0.3315, 0.975, 0.3255, 0.9723, 0.3196, 0.9695, 0.3138, 0.9664, 0.3081, 0.9632, 0.3025, 0.9598, 0.2969, 0.9563, 0.2915, 0.9526, 0.2862, 0.9487, 0.281, 0.9446, 0.276, 0.9404, 0.271, 0.9361, 0.2663, 0.9315, 0.2616, 0.9269, 0.2571, 0.9221, 0.2527, 0.9172, 0.2485, 0.9121, 0.2445, 0.9069, 0.2406, 0.9016, 0.2368, 0.8962, 0.2333, 0.8907, 0.2299, 0.8851, 0.2267, 0.8793, 0.2237, 0.8735, 0.2208, 0.8676, 0.2181, 0.8616, 0.2157, 0.8556, 0.2134, 0.8494, 0.2113, 0.8432, 0.2094, 0.837, 0.2077, 0.8307, 0.2061, 0.8243, 0.2048, 0.8179, 0.2037, 0.8115, 0.2028, 0.8051, 0.2021, 0.7986, 0.2016, 0.7922, 0.2013, 0.7857, 0.2012, 0.7792, 0.2013, 0.7727, 0.2016, 0.7663, 0.2021, 0.7598, 0.2028, 0.7534, 0.2037, 0.747, 0.2048, 0.7407, 0.2061, 0.7344, 0.2077, 0.7281, 0.2094, 0.7219, 0.2113, 0.7158, 0.2134, 0.7097, 0.2157, 0.7037, 0.2181, 0.6978, 0.2208, 0.692, 0.2237, 0.6863, 0.2267, 0.6807, 0.2299, 0.6751, 0.2333, 0.6697, 0.2368, 0.6644, 0.2406, 0.6592, 0.2445, 0.6542, 0.2485, 0.6493, 0.2527, 0.6445, 0.2571, 0.6398, 0.2616, 0.6353, 0.2663, 0.6309, 0.271, 0.6267, 0.276, 0.6227, 0.281, 0.6188, 0.2862, 0.6151, 0.2915, 0.6115, 0.2969, 0.6081, 0.3025, 0.6049, 0.3081, 0.6019, 0.3138, 0.599, 0.3196, 0.5963, 0.3255, 0.5939, 0.3315, 0.5916, 0.3376, 0.5895, 0.3437, 0.5876, 0.3499, 0.5859, 0.3562, 0.5844, 0.3625, 0.583, 0.3688, 0.5819, 0.3752, 0.581, 0.3816, 0.5803, 0.3881, 0.5798, 0.3945, 0.5795, 0.401, 0.5794, 0.4075, 0.5795, 0.4139, 0.5798, 0.4204, 0.5803, 0.4269, 0.581, 0.4333, 0.5819, 0.4397, 0.583, 0.4461, 0.5844, 0.4525, 0.5859, 0.4588, 0.5876, 0.465, 0.5895, 0.4712, 0.5916, 0.4773, 0.5939, 0.4834, 0.5963, 0.4894, 0.599, 0.4953, 0.6019, 0.5011, 0.6049, 0.5068, 0.6081, 0.5125, 0.6115, 0.518, 0.6151, 0.5234, 0.6188, 0.5287, 0.6227, 0.5339, 0.6267, 0.539, 0.6309, 0.5439, 0.6353, 0.5487, 0.6398, 0.5533, 0.6445, 0.5578, 0.6493, 0.5622, 0.6542, 0.5664, 0.6592, 0.5705, 0.6644, 0.5744, 0.6697, 0.5781, 0.6751, 0.5816, 0.6807, 0.585, 0.6863, 0.5882, 0.692, 0.5913, 0.6978, 0.5941, 0.7037, 0.5968, 0.7097, 0.5993, 0.7158, 0.6016, 0.7219, 0.6037, 0.7281, 0.6056, 0.7344, 0.6073, 0.7407, 0.6088, 0.747, 0.6101, 0.7534, 0.6112, 0.7598, 0.6121, 0.7663, 0.6128, 0.7727, 0.6133, 0.7792, 0.6137, 0.5802, 1.908, 0.9912, 1.908, 0.9317, 0.777, 0.6396, 0.777, 0.777, 0.2937, 0.777, 0.7063, 1.908, 0.7063, 1.908, 0.2937, 0.9317, 0.2937, 0.9317, 0.7063, 0.6396, 0.7063, 0.6396, 0.2937, 1.908, 0.2937, 1.908, 0.7063, 0.777, 0.7063, 0.777, 0.2937, 0.9912, 1.908, 0.5802, 1.908, 0.6396, 0.777, 0.9317, 0.777, 0.5802, 0.2937, 0.5802, 0.7063, 0.9912, 0.7063, 0.9912, 0.2937])
me_cylinder.materials.append(mat_holographic_scratches_frosted_glass)
me_cylinder.auto_texspace = False
me_cylinder.update()

# ---- objects
ob_logo = bpy.data.objects.new('logo', me_cylinder)

# ---- transforms, parenting, visibility, modifiers, constraints
ob_logo.location = (0.001043, -0.5556, -0.4193)
ob_logo.rotation_euler = (1.571, -0.0, 0.0)
ob_logo.scale = (0.1913, 0.1913, 0.1632)

# ---- collection membership
scene.collection.objects.link(ob_logo)

# ---- scene / render settings (as saved in the file)
scene.frame_start = 1; scene.frame_end = 250; scene.frame_set(1)
scene.render.engine = 'CYCLES'
scene.render.bake_bias = 0.0
scene.render.bake_samples = 0
scene.cycles.sampling_pattern = 'TABULATED_SOBOL'
scene.eevee.use_volume_custom_range = False
bpy.context.view_layer.update()

# ---- added for rendering (the .blend has no active camera and no usable light): camera, sun
cam_auto = bpy.data.cameras.new('AutoCamera')
cam_auto.lens = 50.0
cam_auto.sensor_width = 36.0
cam_auto.clip_end = 1000.0
ob_auto_camera = bpy.data.objects.new('AutoCamera', cam_auto)
scene.collection.objects.link(ob_auto_camera)
ob_auto_camera.location = (1.5375, -2.39933, 1.40991)
ob_auto_camera.rotation_euler = (1.09748, -7.21219e-08, 0.694738)
scene.camera = ob_auto_camera
light_auto_sun = bpy.data.lights.new('AutoSun', 'SUN')
light_auto_sun.energy = 3.0
light_auto_sun.angle = 0.0523599
ob_auto_sun = bpy.data.objects.new('AutoSun', light_auto_sun)
scene.collection.objects.link(ob_auto_sun)
ob_auto_sun.rotation_euler = (0.872665, 0.174533, 0.523599)
bpy.context.view_layer.update()
